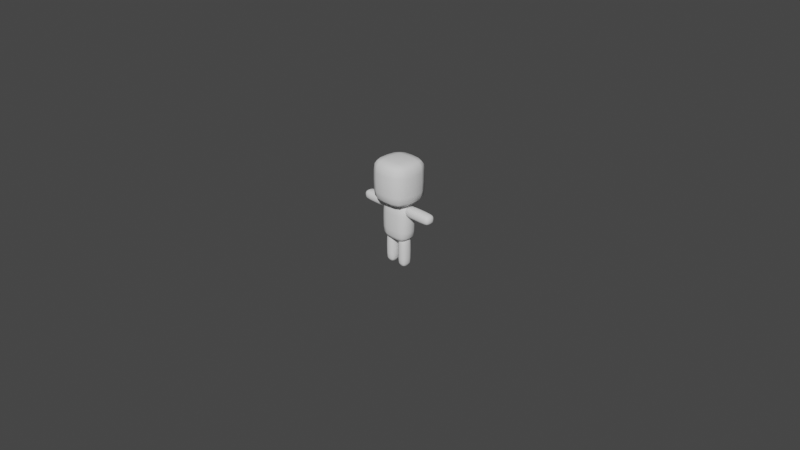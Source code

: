 # Source: character_base.blend  (saved by Blender 3.6.11; exported with 4.5.12 LTS)
import bpy
from mathutils import Matrix  # noqa: F401  (used for matrix-valued properties, if any)

bpy.ops.wm.read_factory_settings(use_empty=True)
scene = bpy.context.scene
scene.name = 'Scene'

# ---- collections
col_collection = bpy.data.collections.new('Collection'); scene.collection.children.link(col_collection)
col_hidden = bpy.data.collections.new('_hidden'); scene.collection.children.link(col_hidden)

# ---- world
world_world = bpy.data.worlds.new('World'); scene.world = world_world
world_world.use_nodes = True; world_world.node_tree.nodes.clear()
_N = world_world.node_tree.nodes; _L = world_world.node_tree.links
n0 = _N.new('ShaderNodeOutputWorld'); n0.name = 'World Output'; n0.location = (300, 300)
n1 = _N.new('ShaderNodeBackground'); n1.name = 'Background'; n1.location = (10, 300)
n1.inputs[0].default_value = (0.05088, 0.05088, 0.05088, 1.0)
_L.new(n1.outputs[0], n0.inputs[0])
n0.is_active_output = True
world_world.color = (0.05088, 0.05088, 0.05088)
world_world.use_sun_shadow = False
world_world.sun_shadow_jitter_overblur = 0.0

# ---- cameras
cam_camera = bpy.data.cameras.new('Camera')
cam_camera.clip_end = 100.0
cam_camera.ortho_scale = 7.314

# ---- meshes
me_cube_001 = bpy.data.meshes.new('Cube.001')
me_cube_001.from_pydata([(0.1552, -0.1552, 0.2325), (0.1552, -0.1552, 0.6412), (0.1552, 0.1552, 0.2325), (0.1552, 0.1552, 0.6412), (0.1783, 0.1783, 0.5399), (0.1783, 0.1783, 0.3338), (0.1783, -0.1783, 0.5399), (0.1783, -0.1783, 0.3338), (6.985e-10, 0.1763, 0.2229), (6.985e-10, 0.1763, 0.6508), (0.0, -0.1763, 0.2229), (0.0, -0.1763, 0.6508), (-9.895e-10, -0.2264, 0.3336), (-9.313e-10, -0.2264, 0.5401), (-4.075e-10, 0.2264, 0.3336), (9.313e-10, 0.2264, 0.5401), (0.1763, -6.985e-10, 0.2229), (0.1763, -6.985e-10, 0.6508), (0.2264, 0.0, 0.3336), (0.2264, 2.328e-10, 0.5401), (1.746e-10, 5.821e-11, 0.6712), (1.164e-10, -4.075e-10, 0.2025), (0.1172, -0.07759, -0.1856), (0.1172, -0.07759, 0.1856), (0.1172, 0.07759, -0.1856), (0.1172, 0.07759, 0.1856), (0.1346, 0.08913, 0.09058), (0.1346, 0.08913, -0.09058), (0.1346, -0.08913, 0.09058), (0.1346, -0.08913, -0.09058), (4.657e-10, 0.08815, -0.1952), (4.657e-10, 0.08815, 0.1952), (0.0, -0.08815, -0.1952), (0.0, -0.08815, 0.1952), (2.328e-10, -0.1132, -0.09077), (3.492e-10, -0.1132, 0.09077), (-5.821e-11, 0.1132, -0.09077), (0.0, 0.1132, 0.09077), (0.1332, -3.492e-10, -0.1952), (0.1332, -3.492e-10, 0.1952), (0.171, 0.0, -0.09077), (0.171, 1.164e-10, 0.09077), (1.746e-10, 2.91e-11, 0.2156), (0.0, -2.037e-10, -0.2156), (0.4416, -0.04531, 0.104), (0.1425, -0.04531, 0.104), (0.4416, 0.03706, 0.104), (0.1425, 0.03706, 0.104), (0.4416, -0.04531, 0.1736), (0.1425, -0.04531, 0.1736), (0.4416, 0.03706, 0.1736), (0.1425, 0.03706, 0.1736), (0.3685, -0.05222, 0.09705), (0.2155, -0.05222, 0.09705), (0.2155, 0.04339, 0.09705), (0.3685, 0.04339, 0.09705), (0.2155, 0.04339, 0.1806), (0.3685, 0.04339, 0.1806), (0.2155, -0.05222, 0.1806), (0.3685, -0.05222, 0.1806), (0.4483, 0.04271, 0.1388), (0.1358, 0.04271, 0.1388), (0.4483, -0.05154, 0.1388), (0.1358, -0.05154, 0.1388), (0.3686, -0.06673, 0.1388), (0.2154, -0.06673, 0.1388), (0.3686, 0.05673, 0.1388), (0.2154, 0.05673, 0.1388), (0.4483, -0.002667, 0.09808), (0.1358, -0.002667, 0.09808), (0.4483, -0.002667, 0.1795), (0.1358, -0.002667, 0.1795), (0.3686, -0.002667, 0.1955), (0.2154, -0.002667, 0.1955), (0.3686, -0.002667, 0.08212), (0.2154, -0.002667, 0.08212), (0.1215, -0.002667, 0.1388), (0.4626, -0.002667, 0.1388), (0.08443, -0.002667, -0.5002), (0.08443, -0.002667, -0.1592), (0.02774, -0.002667, -0.2531), (0.02774, -0.002667, -0.4063), (0.1411, -0.002667, -0.2531), (0.1411, -0.002667, -0.4063), (0.1252, -0.002667, -0.1735), (0.1252, -0.002667, -0.486), (0.04371, -0.002667, -0.1735), (0.04371, -0.002667, -0.486), (0.08443, 0.05673, -0.2531), (0.08443, 0.05673, -0.4063), (0.08443, -0.06673, -0.2531), (0.08443, -0.06673, -0.4063), (0.08443, -0.05154, -0.1735), (0.08443, -0.05154, -0.486), (0.08443, 0.04271, -0.1735), (0.08443, 0.04271, -0.486), (0.1262, -0.05222, -0.4062), (0.1262, -0.05222, -0.2532), (0.1262, 0.04339, -0.4062), (0.1262, 0.04339, -0.2532), (0.04268, 0.04339, -0.4062), (0.04268, 0.04339, -0.2532), (0.04268, -0.05222, -0.2532), (0.04268, -0.05222, -0.4062), (0.1192, 0.03706, -0.1801), (0.1192, 0.03706, -0.4793), (0.1192, -0.04531, -0.1801), (0.1192, -0.04531, -0.4793), (0.04963, 0.03706, -0.1801), (0.04963, 0.03706, -0.4793), (0.04963, -0.04531, -0.1801), (0.04963, -0.04531, -0.4793), (-0.1552, -0.1552, 0.2325), (-0.1552, -0.1552, 0.6412), (-0.1552, 0.1552, 0.2325), (-0.1552, 0.1552, 0.6412), (-0.1783, 0.1783, 0.5399), (-0.1783, 0.1783, 0.3338), (-0.1783, -0.1783, 0.5399), (-0.1783, -0.1783, 0.3338), (-0.1763, 0.0, 0.2229), (-0.1763, 0.0, 0.6508), (-0.2264, 0.0, 0.3336), (-0.2264, 0.0, 0.5401), (-0.1172, -0.07759, -0.1856), (-0.1172, -0.07759, 0.1856), (-0.1172, 0.07759, -0.1856), (-0.1172, 0.07759, 0.1856), (-0.1346, 0.08913, 0.09058), (-0.1346, 0.08913, -0.09058), (-0.1346, -0.08913, 0.09058), (-0.1346, -0.08913, -0.09058), (-0.1332, 0.0, -0.1952), (-0.1332, 0.0, 0.1952), (-0.171, 0.0, -0.09077), (-0.171, 0.0, 0.09077), (-0.4416, -0.04531, 0.104), (-0.1425, -0.04531, 0.104), (-0.4416, 0.03706, 0.104), (-0.1425, 0.03706, 0.104), (-0.4416, -0.04531, 0.1736), (-0.1425, -0.04531, 0.1736), (-0.4416, 0.03706, 0.1736), (-0.1425, 0.03706, 0.1736), (-0.3685, -0.05222, 0.09705), (-0.2155, -0.05222, 0.09705), (-0.2155, 0.04339, 0.09705), (-0.3685, 0.04339, 0.09705), (-0.2155, 0.04339, 0.1806), (-0.3685, 0.04339, 0.1806), (-0.2155, -0.05222, 0.1806), (-0.3685, -0.05222, 0.1806), (-0.4483, 0.04271, 0.1388), (-0.1358, 0.04271, 0.1388), (-0.4483, -0.05154, 0.1388), (-0.1358, -0.05154, 0.1388), (-0.3686, -0.06673, 0.1388), (-0.2154, -0.06673, 0.1388), (-0.3686, 0.05673, 0.1388), (-0.2154, 0.05673, 0.1388), (-0.4483, -0.002667, 0.09808), (-0.1358, -0.002667, 0.09808), (-0.4483, -0.002667, 0.1795), (-0.1358, -0.002667, 0.1795), (-0.3686, -0.002667, 0.1955), (-0.2154, -0.002667, 0.1955), (-0.3686, -0.002667, 0.08212), (-0.2154, -0.002667, 0.08212), (-0.1215, -0.002667, 0.1388), (-0.4626, -0.002667, 0.1388), (-0.08443, -0.002667, -0.5002), (-0.08443, -0.002667, -0.1592), (-0.02774, -0.002667, -0.2531), (-0.02774, -0.002667, -0.4063), (-0.1411, -0.002667, -0.2531), (-0.1411, -0.002667, -0.4063), (-0.1252, -0.002667, -0.1735), (-0.1252, -0.002667, -0.486), (-0.04371, -0.002667, -0.1735), (-0.04371, -0.002667, -0.486), (-0.08443, 0.05673, -0.2531), (-0.08443, 0.05673, -0.4063), (-0.08443, -0.06673, -0.2531), (-0.08443, -0.06673, -0.4063), (-0.08443, -0.05154, -0.1735), (-0.08443, -0.05154, -0.486), (-0.08443, 0.04271, -0.1735), (-0.08443, 0.04271, -0.486), (-0.1262, -0.05222, -0.4062), (-0.1262, -0.05222, -0.2532), (-0.1262, 0.04339, -0.4062), (-0.1262, 0.04339, -0.2532), (-0.04268, 0.04339, -0.4062), (-0.04268, 0.04339, -0.2532), (-0.04268, -0.05222, -0.2532), (-0.04268, -0.05222, -0.4062), (-0.1192, 0.03706, -0.1801), (-0.1192, 0.03706, -0.4793), (-0.1192, -0.04531, -0.1801), (-0.1192, -0.04531, -0.4793), (-0.04963, 0.03706, -0.1801), (-0.04963, 0.03706, -0.4793), (-0.04963, -0.04531, -0.1801), (-0.04963, -0.04531, -0.4793), (0.09577, 0.1715, 0.6487), (0.1717, 0.1717, 0.2641), (0.1715, 0.09577, 0.225), (0.1715, -0.09577, 0.6487), (0.1717, -0.1717, 0.2641), (0.09577, -0.1715, 0.225), (0.1717, 0.1717, 0.6096), (0.1797, 0.1797, 0.4368), (0.1717, -0.1717, 0.6096), (0.1797, -0.1797, 0.4368), (0.217, -0.1005, 0.3337), (0.217, -0.1005, 0.54), (0.1005, 0.217, 0.3337), (0.1005, 0.217, 0.54), (0.09577, 0.1715, 0.225), (0.09577, -0.1715, 0.6487), (0.1005, -0.217, 0.3337), (0.1005, -0.217, 0.54), (4.657e-10, 0.2293, 0.4368), (1.164e-10, 0.2143, 0.2625), (-1.397e-09, -0.2293, 0.4368), (-1.164e-10, -0.2143, 0.2625), (0.0, -0.09963, 0.6677), (0.0, -0.09963, 0.206), (6.985e-10, -0.2143, 0.6112), (-6.985e-10, 0.2143, 0.6112), (0.1715, -0.09577, 0.225), (0.1715, 0.09577, 0.6487), (0.217, 0.1005, 0.3337), (0.217, 0.1005, 0.54), (-1.164e-10, 0.09963, 0.6677), (9.313e-10, 0.09963, 0.206), (0.09963, -5.821e-10, 0.6677), (0.2293, -6.403e-10, 0.4368), (0.2143, -6.985e-10, 0.2625), (0.09963, -2.328e-10, 0.206), (0.2143, 6.985e-10, 0.6112), (0.07234, 0.08573, 0.1932), (0.1297, 0.08585, -0.1548), (0.1295, 0.04788, -0.1932), (0.1295, -0.04788, 0.1932), (0.1297, -0.08585, -0.1548), (0.07234, -0.08573, -0.1932), (0.1297, 0.08585, 0.1548), (0.1358, 0.08986, -1.467e-08), (0.1297, -0.08585, 0.1548), (0.1358, -0.08986, -1.548e-08), (0.1639, -0.05025, -0.09067), (0.1639, -0.05025, 0.09067), (0.07591, 0.1085, -0.09067), (0.07591, 0.1085, 0.09067), (0.07234, 0.08573, -0.1932), (0.07234, -0.08573, 0.1932), (0.07591, -0.1085, -0.09067), (0.07591, -0.1085, 0.09067), (5.821e-10, 0.1146, -1.257e-08), (-1.048e-09, 0.1071, -0.1564), (3.492e-10, -0.1146, -5.122e-09), (1.164e-10, -0.1071, -0.1564), (0.0, -0.04981, 0.2121), (0.0, -0.04981, -0.2121), (4.657e-10, -0.1071, 0.1564), (-4.657e-10, 0.1071, 0.1564), (0.1295, -0.04788, -0.1932), (0.1295, 0.04788, 0.1932), (0.1639, 0.05025, -0.09067), (0.1639, 0.05025, 0.09067), (-4.657e-10, 0.04981, 0.2121), (0.0, 0.04981, -0.2121), (0.07525, -2.91e-10, 0.2121), (0.1732, -3.201e-10, -1.694e-08), (0.1619, -3.492e-10, -0.1564), (0.07525, -1.164e-10, -0.2121), (0.1619, 3.492e-10, 0.1564), (0.4468, -0.02861, 0.09975), (0.1649, -0.05013, 0.09962), (0.1372, 0.02204, 0.09975), (0.4192, 0.0414, 0.09962), (0.4468, 0.04131, 0.1177), (0.1372, 0.04131, 0.1599), (0.4192, 0.0414, 0.178), (0.4468, 0.02204, 0.1779), (0.1372, -0.02861, 0.1779), (0.4192, -0.05013, 0.178), (0.4468, -0.05004, 0.1599), (0.1372, -0.05004, 0.1177), (0.4192, -0.05013, 0.09962), (0.292, -0.05273, 0.09628), (0.1649, 0.0414, 0.09962), (0.292, 0.0439, 0.09628), (0.1649, 0.0414, 0.178), (0.292, 0.0439, 0.1813), (0.1649, -0.05013, 0.178), (0.292, -0.05273, 0.1813), (0.3686, -0.06375, 0.1159), (0.2155, -0.06375, 0.1159), (0.3686, -0.03011, 0.1919), (0.2155, -0.03011, 0.1919), (0.3686, 0.05389, 0.1618), (0.2155, 0.05389, 0.1618), (0.3686, 0.02346, 0.08575), (0.2155, 0.02346, 0.08575), (0.4468, 0.04131, 0.1599), (0.1372, 0.04131, 0.1177), (0.4468, -0.05004, 0.1177), (0.1372, -0.05004, 0.1599), (0.3686, -0.06375, 0.1618), (0.2155, -0.06375, 0.1618), (0.3686, 0.05389, 0.1159), (0.2155, 0.05389, 0.1159), (0.292, 0.05775, 0.1388), (0.4203, 0.05293, 0.1388), (0.292, -0.06775, 0.1388), (0.4203, -0.06279, 0.1388), (0.124, -0.02981, 0.1388), (0.4601, -0.02981, 0.1388), (0.1637, -0.06279, 0.1388), (0.1637, 0.05293, 0.1388), (0.4468, 0.02204, 0.09975), (0.1372, -0.02861, 0.09975), (0.4468, -0.02861, 0.1779), (0.1372, 0.02204, 0.1779), (0.3686, 0.02346, 0.1919), (0.2155, 0.02346, 0.1919), (0.3686, -0.03011, 0.08575), (0.2155, -0.03011, 0.08575), (0.124, 0.02316, 0.1388), (0.4601, 0.02316, 0.1388), (0.4601, -0.002667, 0.1163), (0.124, -0.002667, 0.1613), (0.292, -0.002667, 0.08057), (0.4203, -0.002667, 0.0872), (0.292, -0.002667, 0.197), (0.4203, -0.002667, 0.1904), (0.124, -0.002667, 0.1163), (0.4601, -0.002667, 0.1613), (0.1637, -0.002667, 0.1904), (0.1637, -0.002667, 0.0872), (0.03282, -0.002667, -0.2014), (0.06194, -0.002667, -0.1616), (0.06194, -0.002667, -0.4978), (0.03282, -0.002667, -0.458), (0.0262, -0.002667, -0.3297), (0.08443, -0.06279, -0.2014), (0.04537, -0.02861, -0.1749), (0.04537, 0.02204, -0.4845), (0.1375, 0.02346, -0.4063), (0.03137, -0.03011, -0.2532), (0.03137, -0.03011, -0.4063), (0.136, -0.002667, -0.458), (0.136, -0.002667, -0.2014), (0.08443, -0.06279, -0.458), (0.08443, 0.02316, -0.4978), (0.06148, 0.05389, -0.4063), (0.08443, -0.02981, -0.4978), (0.0633, 0.04131, -0.1749), (0.1235, 0.02204, -0.1749), (0.1074, 0.05389, -0.4063), (0.08443, -0.06775, -0.3297), (0.08443, 0.05775, -0.3297), (0.06148, -0.06375, -0.2532), (0.1375, -0.03011, -0.2532), (0.03137, 0.02346, -0.4063), (0.1056, 0.04131, -0.4845), (0.1056, -0.05004, -0.1749), (0.1074, -0.06375, -0.2532), (0.08443, 0.05293, -0.2014), (0.08443, 0.02316, -0.1616), (0.1069, -0.002667, -0.4978), (0.1235, -0.02861, -0.4845), (0.06148, -0.06375, -0.4063), (0.1375, -0.03011, -0.4063), (0.0633, -0.05004, -0.4845), (0.1074, -0.06375, -0.4063), (0.1056, -0.05004, -0.4845), (0.127, -0.05273, -0.3297), (0.0633, -0.05004, -0.1749), (0.04191, 0.0439, -0.3297), (0.04191, -0.05273, -0.3297), (0.04524, 0.0414, -0.2026), (0.04524, -0.05013, -0.4569), (0.127, 0.0439, -0.3297), (0.1069, -0.002667, -0.1616), (0.1427, -0.002667, -0.3297), (0.1375, 0.02346, -0.2532), (0.08443, -0.02981, -0.1616), (0.1074, 0.05389, -0.2532), (0.03137, 0.02346, -0.2532), (0.08443, 0.05293, -0.458), (0.06148, 0.05389, -0.2532), (0.1236, 0.0414, -0.2026), (0.1236, -0.05013, -0.2026), (0.1236, -0.05013, -0.4569), (0.04524, 0.0414, -0.4569), (0.04537, -0.02861, -0.4845), (0.1235, -0.02861, -0.1749), (0.04524, -0.05013, -0.2026), (0.1056, 0.04131, -0.1749), (0.1235, 0.02204, -0.4845), (0.0633, 0.04131, -0.4845), (0.04537, 0.02204, -0.1749), (0.1236, 0.0414, -0.4569), (-0.09577, 0.1715, 0.6487), (-0.1717, 0.1717, 0.2641), (-0.1715, 0.09577, 0.225), (-0.1715, -0.09577, 0.6487), (-0.1717, -0.1717, 0.2641), (-0.09577, -0.1715, 0.225), (-0.1717, 0.1717, 0.6096), (-0.1797, 0.1797, 0.4368), (-0.1717, -0.1717, 0.6096), (-0.1797, -0.1797, 0.4368), (-0.217, -0.1005, 0.3337), (-0.217, -0.1005, 0.54), (-0.1005, 0.217, 0.3337), (-0.1005, 0.217, 0.54), (-0.09577, 0.1715, 0.225), (-0.09577, -0.1715, 0.6487), (-0.1005, -0.217, 0.3337), (-0.1005, -0.217, 0.54), (-0.1715, -0.09577, 0.225), (-0.1715, 0.09577, 0.6487), (-0.217, 0.1005, 0.3337), (-0.217, 0.1005, 0.54), (-0.09963, -9.313e-10, 0.6677), (-0.2293, 0.0, 0.4368), (-0.2143, 0.0, 0.2625), (-0.09963, 0.0, 0.206), (-0.2143, 0.0, 0.6112), (-0.07234, 0.08573, 0.1932), (-0.1297, 0.08585, -0.1548), (-0.1295, 0.04788, -0.1932), (-0.1295, -0.04788, 0.1932), (-0.1297, -0.08585, -0.1548), (-0.07234, -0.08573, -0.1932), (-0.1297, 0.08585, 0.1548), (-0.1358, 0.08986, -1.7e-08), (-0.1297, -0.08585, 0.1548), (-0.1358, -0.08986, -1.199e-08), (-0.1639, -0.05025, -0.09067), (-0.1639, -0.05025, 0.09067), (-0.07591, 0.1085, -0.09067), (-0.07591, 0.1085, 0.09067), (-0.07234, 0.08573, -0.1932), (-0.07234, -0.08573, 0.1932), (-0.07591, -0.1085, -0.09067), (-0.07591, -0.1085, 0.09067), (-0.1295, -0.04788, -0.1932), (-0.1295, 0.04788, 0.1932), (-0.1639, 0.05025, -0.09067), (-0.1639, 0.05025, 0.09067), (-0.07525, -4.657e-10, 0.2121), (-0.1732, 0.0, -1.205e-08), (-0.1619, 0.0, -0.1564), (-0.07525, 0.0, -0.2121), (-0.1619, 0.0, 0.1564), (-0.4468, -0.02861, 0.09975), (-0.1649, -0.05013, 0.09962), (-0.1372, 0.02204, 0.09975), (-0.4192, 0.0414, 0.09962), (-0.4468, 0.04131, 0.1177), (-0.1372, 0.04131, 0.1599), (-0.4192, 0.0414, 0.178), (-0.4468, 0.02204, 0.1779), (-0.1372, -0.02861, 0.1779), (-0.4192, -0.05013, 0.178), (-0.4468, -0.05004, 0.1599), (-0.1372, -0.05004, 0.1177), (-0.4192, -0.05013, 0.09962), (-0.292, -0.05273, 0.09628), (-0.1649, 0.0414, 0.09962), (-0.292, 0.0439, 0.09628), (-0.1649, 0.0414, 0.178), (-0.292, 0.0439, 0.1813), (-0.1649, -0.05013, 0.178), (-0.292, -0.05273, 0.1813), (-0.3686, -0.06375, 0.1159), (-0.2155, -0.06375, 0.1159), (-0.3686, -0.03011, 0.1919), (-0.2155, -0.03011, 0.1919), (-0.3686, 0.05389, 0.1618), (-0.2155, 0.05389, 0.1618), (-0.3686, 0.02346, 0.08575), (-0.2155, 0.02346, 0.08575), (-0.4468, 0.04131, 0.1599), (-0.1372, 0.04131, 0.1177), (-0.4468, -0.05004, 0.1177), (-0.1372, -0.05004, 0.1599), (-0.3686, -0.06375, 0.1618), (-0.2155, -0.06375, 0.1618), (-0.3686, 0.05389, 0.1159), (-0.2155, 0.05389, 0.1159), (-0.292, 0.05775, 0.1388), (-0.4203, 0.05293, 0.1388), (-0.292, -0.06775, 0.1388), (-0.4203, -0.06279, 0.1388), (-0.124, -0.02981, 0.1388), (-0.4601, -0.02981, 0.1388), (-0.1637, -0.06279, 0.1388), (-0.1637, 0.05293, 0.1388), (-0.4468, 0.02204, 0.09975), (-0.1372, -0.02861, 0.09975), (-0.4468, -0.02861, 0.1779), (-0.1372, 0.02204, 0.1779), (-0.3686, 0.02346, 0.1919), (-0.2155, 0.02346, 0.1919), (-0.3686, -0.03011, 0.08575), (-0.2155, -0.03011, 0.08575), (-0.124, 0.02316, 0.1388), (-0.4601, 0.02316, 0.1388), (-0.4601, -0.002667, 0.1163), (-0.124, -0.002667, 0.1613), (-0.292, -0.002667, 0.08057), (-0.4203, -0.002667, 0.0872), (-0.292, -0.002667, 0.197), (-0.4203, -0.002667, 0.1904), (-0.124, -0.002667, 0.1163), (-0.4601, -0.002667, 0.1613), (-0.1637, -0.002667, 0.1904), (-0.1637, -0.002667, 0.0872), (-0.03282, -0.002667, -0.2014), (-0.06194, -0.002667, -0.1616), (-0.06194, -0.002667, -0.4978), (-0.03282, -0.002667, -0.458), (-0.0262, -0.002667, -0.3297), (-0.08443, -0.06279, -0.2014), (-0.04537, -0.02861, -0.1749), (-0.04537, 0.02204, -0.4845), (-0.1375, 0.02346, -0.4063), (-0.03137, -0.03011, -0.2532), (-0.03137, -0.03011, -0.4063), (-0.136, -0.002667, -0.458), (-0.136, -0.002667, -0.2014), (-0.08443, -0.06279, -0.458), (-0.08443, 0.02316, -0.4978), (-0.06148, 0.05389, -0.4063), (-0.08443, -0.02981, -0.4978), (-0.0633, 0.04131, -0.1749), (-0.1235, 0.02204, -0.1749), (-0.1074, 0.05389, -0.4063), (-0.08443, -0.06775, -0.3297), (-0.08443, 0.05775, -0.3297), (-0.06148, -0.06375, -0.2532), (-0.1375, -0.03011, -0.2532), (-0.03137, 0.02346, -0.4063), (-0.1056, 0.04131, -0.4845), (-0.1056, -0.05004, -0.1749), (-0.1074, -0.06375, -0.2532), (-0.08443, 0.05293, -0.2014), (-0.08443, 0.02316, -0.1616), (-0.1069, -0.002667, -0.4978), (-0.1235, -0.02861, -0.4845), (-0.06148, -0.06375, -0.4063), (-0.1375, -0.03011, -0.4063), (-0.0633, -0.05004, -0.4845), (-0.1074, -0.06375, -0.4063), (-0.1056, -0.05004, -0.4845), (-0.127, -0.05273, -0.3297), (-0.0633, -0.05004, -0.1749), (-0.04191, 0.0439, -0.3297), (-0.04191, -0.05273, -0.3297), (-0.04524, 0.0414, -0.2026), (-0.04524, -0.05013, -0.4569), (-0.127, 0.0439, -0.3297), (-0.1069, -0.002667, -0.1616), (-0.1427, -0.002667, -0.3297), (-0.1375, 0.02346, -0.2532), (-0.08443, -0.02981, -0.1616), (-0.1074, 0.05389, -0.2532), (-0.03137, 0.02346, -0.2532), (-0.08443, 0.05293, -0.458), (-0.06148, 0.05389, -0.2532), (-0.1236, 0.0414, -0.2026), (-0.1236, -0.05013, -0.2026), (-0.1236, -0.05013, -0.4569), (-0.04524, 0.0414, -0.4569), (-0.04537, -0.02861, -0.4845), (-0.1235, -0.02861, -0.1749), (-0.04524, -0.05013, -0.2026), (-0.1056, 0.04131, -0.1749), (-0.1235, 0.02204, -0.4845), (-0.0633, 0.04131, -0.4845), (-0.04537, 0.02204, -0.1749), (-0.1236, 0.0414, -0.4569), (0.09834, 0.2065, 0.6107), (0.2065, -0.09834, 0.6107), (0.09823, -0.09823, 0.2092), (0.2065, -0.09834, 0.263), (0.2194, -0.1011, 0.4368), (0.09834, 0.2065, 0.263), (0.1011, 0.2194, 0.4368), (0.1011, -0.2194, 0.4368), (0.09834, -0.2065, 0.263), (0.09823, -0.09823, 0.6645), (0.09834, -0.2065, 0.6107), (0.09823, 0.09823, 0.6645), (0.2194, 0.1011, 0.4368), (0.2065, 0.09834, 0.263), (0.09823, 0.09823, 0.2092), (0.2065, 0.09834, 0.6107), (0.07428, 0.1032, 0.1559), (0.156, -0.04917, 0.1559), (0.0742, -0.04911, -0.2089), (0.156, -0.04917, -0.1559), (0.1658, -0.05057, -1.346e-08), (0.07428, 0.1032, -0.1559), (0.0764, 0.1097, -1.374e-08), (0.0764, -0.1097, -7.451e-09), (0.07428, -0.1032, -0.1559), (0.0742, -0.04911, 0.2089), (0.07428, -0.1032, 0.1559), (0.0742, 0.04911, 0.2089), (0.1658, 0.05057, -1.248e-08), (0.156, 0.04917, -0.1559), (0.0742, 0.04911, -0.2089), (0.156, 0.04917, 0.1559), (0.1641, 0.02277, 0.09005), (0.1641, 0.05063, 0.1608), (0.1641, -0.02939, 0.1876), (0.1641, -0.06034, 0.1168), (0.4579, -0.02935, 0.1607), (0.1262, -0.02935, 0.1169), (0.4199, -0.06034, 0.1168), (0.292, -0.0646, 0.1155), (0.4199, -0.02939, 0.1876), (0.292, -0.03034, 0.1931), (0.4199, 0.05063, 0.1608), (0.292, 0.05474, 0.1621), (0.4199, 0.02277, 0.09005), (0.292, 0.02369, 0.08447), (0.292, 0.05474, 0.1155), (0.4199, 0.05063, 0.1168), (0.292, -0.0646, 0.1621), (0.4199, -0.06034, 0.1608), (0.1262, -0.02935, 0.1607), (0.4579, -0.02935, 0.1169), (0.1641, -0.06034, 0.1608), (0.1641, 0.05063, 0.1168), (0.4579, 0.02273, 0.1169), (0.1262, 0.02273, 0.1607), (0.292, -0.03034, 0.08447), (0.4199, -0.02939, 0.09005), (0.292, 0.02369, 0.1931), (0.4199, 0.02277, 0.1876), (0.1262, 0.02273, 0.1169), (0.4579, 0.02273, 0.1607), (0.1641, 0.02277, 0.1876), (0.1641, -0.02939, 0.09005), (0.06245, 0.05063, -0.2018), (0.1388, -0.03034, -0.3297), (0.06245, 0.05063, -0.4576), (0.1332, 0.02277, -0.4576), (0.1064, -0.06034, -0.4576), (0.1388, 0.02369, -0.3297), (0.1064, 0.02273, -0.4956), (0.06245, -0.06034, -0.4576), (0.1064, -0.02935, -0.1639), (0.03567, 0.02277, -0.2018), (0.03567, 0.02277, -0.4576), (0.1332, -0.02939, -0.2018), (0.03009, -0.03034, -0.3297), (0.1064, -0.02935, -0.4956), (0.06251, -0.02935, -0.1639), (0.03567, -0.02939, -0.4576), (0.1064, 0.05063, -0.2018), (0.06251, -0.02935, -0.4956), (0.1077, -0.0646, -0.3297), (0.1332, 0.02277, -0.2018), (0.06114, 0.05474, -0.3297), (0.1064, -0.06034, -0.2018), (0.1064, 0.02273, -0.1639), (0.1064, 0.05063, -0.4576), (0.06114, -0.0646, -0.3297), (0.03567, -0.02939, -0.2018), (0.06245, -0.06034, -0.2018), (0.03009, 0.02369, -0.3297), (0.06251, 0.02273, -0.4956), (0.1077, 0.05474, -0.3297), (0.1332, -0.02939, -0.4576), (0.06251, 0.02273, -0.1639), (-0.09834, 0.2065, 0.6107), (-0.2065, -0.09834, 0.6107), (-0.09823, -0.09823, 0.2092), (-0.2065, -0.09834, 0.263), (-0.2194, -0.1011, 0.4368), (-0.09834, 0.2065, 0.263), (-0.1011, 0.2194, 0.4368), (-0.1011, -0.2194, 0.4368), (-0.09834, -0.2065, 0.263), (-0.09823, -0.09823, 0.6645), (-0.09834, -0.2065, 0.6107), (-0.09823, 0.09823, 0.6645), (-0.2194, 0.1011, 0.4368), (-0.2065, 0.09834, 0.263), (-0.09823, 0.09823, 0.2092), (-0.2065, 0.09834, 0.6107), (-0.07428, 0.1032, 0.1559), (-0.156, -0.04917, 0.1559), (-0.0742, -0.04911, -0.2089), (-0.156, -0.04917, -0.1559), (-0.1658, -0.05057, -1.707e-08), (-0.07428, 0.1032, -0.1559), (-0.0764, 0.1097, -1.77e-08), (-0.0764, -0.1097, -8.382e-09), (-0.07428, -0.1032, -0.1559), (-0.0742, -0.04911, 0.2089), (-0.07428, -0.1032, 0.1559), (-0.0742, 0.04911, 0.2089), (-0.1658, 0.05057, -1.725e-08), (-0.156, 0.04917, -0.1559), (-0.0742, 0.04911, -0.2089), (-0.156, 0.04917, 0.1559), (-0.1641, 0.02277, 0.09005), (-0.1641, 0.05063, 0.1608), (-0.1641, -0.02939, 0.1876), (-0.1641, -0.06034, 0.1168), (-0.4579, -0.02935, 0.1607), (-0.1262, -0.02935, 0.1169), (-0.4199, -0.06034, 0.1168), (-0.292, -0.0646, 0.1155), (-0.4199, -0.02939, 0.1876), (-0.292, -0.03034, 0.1931), (-0.4199, 0.05063, 0.1608), (-0.292, 0.05474, 0.1621), (-0.4199, 0.02277, 0.09005), (-0.292, 0.02369, 0.08447), (-0.292, 0.05474, 0.1155), (-0.4199, 0.05063, 0.1168), (-0.292, -0.0646, 0.1621), (-0.4199, -0.06034, 0.1608), (-0.1262, -0.02935, 0.1607), (-0.4579, -0.02935, 0.1169), (-0.1641, -0.06034, 0.1608), (-0.1641, 0.05063, 0.1168), (-0.4579, 0.02273, 0.1169), (-0.1262, 0.02273, 0.1607), (-0.292, -0.03034, 0.08447), (-0.4199, -0.02939, 0.09005), (-0.292, 0.02369, 0.1931), (-0.4199, 0.02277, 0.1876), (-0.1262, 0.02273, 0.1169), (-0.4579, 0.02273, 0.1607), (-0.1641, 0.02277, 0.1876), (-0.1641, -0.02939, 0.09005), (-0.06245, 0.05063, -0.2018), (-0.1388, -0.03034, -0.3297), (-0.06245, 0.05063, -0.4576), (-0.1332, 0.02277, -0.4576), (-0.1064, -0.06034, -0.4576), (-0.1388, 0.02369, -0.3297), (-0.1064, 0.02273, -0.4956), (-0.06245, -0.06034, -0.4576), (-0.1064, -0.02935, -0.1639), (-0.03567, 0.02277, -0.2018), (-0.03567, 0.02277, -0.4576), (-0.1332, -0.02939, -0.2018), (-0.03009, -0.03034, -0.3297), (-0.1064, -0.02935, -0.4956), (-0.06251, -0.02935, -0.1639), (-0.03567, -0.02939, -0.4576), (-0.1064, 0.05063, -0.2018), (-0.06251, -0.02935, -0.4956), (-0.1077, -0.0646, -0.3297), (-0.1332, 0.02277, -0.2018), (-0.06114, 0.05474, -0.3297), (-0.1064, -0.06034, -0.2018), (-0.1064, 0.02273, -0.1639), (-0.1064, 0.05063, -0.4576), (-0.06114, -0.0646, -0.3297), (-0.03567, -0.02939, -0.2018), (-0.06245, -0.06034, -0.2018), (-0.03009, 0.02369, -0.3297), (-0.06251, 0.02273, -0.4956), (-0.1077, 0.05474, -0.3297), (-0.1332, -0.02939, -0.4576), (-0.06251, 0.02273, -0.1639)], [], [(15, 229, 588, 217), (229, 9, 204, 588), (588, 204, 3, 210), (217, 588, 210, 4), (19, 240, 589, 215), (240, 17, 207, 589), (589, 207, 1, 212), (215, 589, 212, 6), (21, 239, 590, 227), (239, 16, 230, 590), (590, 230, 0, 209), (227, 590, 209, 10), (16, 238, 591, 230), (238, 18, 214, 591), (591, 214, 7, 208), (230, 591, 208, 0), (18, 237, 592, 214), (237, 19, 215, 592), (592, 215, 6, 213), (214, 592, 213, 7), (8, 223, 593, 218), (223, 14, 216, 593), (593, 216, 5, 205), (218, 593, 205, 2), (14, 222, 594, 216), (222, 15, 217, 594), (594, 217, 4, 211), (216, 594, 211, 5), (7, 213, 595, 220), (213, 6, 221, 595), (595, 221, 13, 224), (220, 595, 224, 12), (0, 208, 596, 209), (208, 7, 220, 596), (596, 220, 12, 225), (209, 596, 225, 10), (17, 236, 597, 207), (236, 20, 226, 597), (597, 226, 11, 219), (207, 597, 219, 1), (6, 212, 598, 221), (212, 1, 219, 598), (598, 219, 11, 228), (221, 598, 228, 13), (3, 204, 599, 231), (204, 9, 234, 599), (599, 234, 20, 236), (231, 599, 236, 17), (5, 211, 600, 232), (211, 4, 233, 600), (600, 233, 19, 237), (232, 600, 237, 18), (2, 205, 601, 206), (205, 5, 232, 601), (601, 232, 18, 238), (206, 601, 238, 16), (8, 218, 602, 235), (218, 2, 206, 602), (602, 206, 16, 239), (235, 602, 239, 21), (4, 210, 603, 233), (210, 3, 231, 603), (603, 231, 17, 240), (233, 603, 240, 19), (37, 266, 604, 254), (266, 31, 241, 604), (604, 241, 25, 247), (254, 604, 247, 26), (41, 277, 605, 252), (277, 39, 244, 605), (605, 244, 23, 249), (252, 605, 249, 28), (43, 276, 606, 264), (276, 38, 267, 606), (606, 267, 22, 246), (264, 606, 246, 32), (38, 275, 607, 267), (275, 40, 251, 607), (607, 251, 29, 245), (267, 607, 245, 22), (40, 274, 608, 251), (274, 41, 252, 608), (608, 252, 28, 250), (251, 608, 250, 29), (30, 260, 609, 255), (260, 36, 253, 609), (609, 253, 27, 242), (255, 609, 242, 24), (36, 259, 610, 253), (259, 37, 254, 610), (610, 254, 26, 248), (253, 610, 248, 27), (29, 250, 611, 257), (250, 28, 258, 611), (611, 258, 35, 261), (257, 611, 261, 34), (22, 245, 612, 246), (245, 29, 257, 612), (612, 257, 34, 262), (246, 612, 262, 32), (39, 273, 613, 244), (273, 42, 263, 613), (613, 263, 33, 256), (244, 613, 256, 23), (28, 249, 614, 258), (249, 23, 256, 614), (614, 256, 33, 265), (258, 614, 265, 35), (25, 241, 615, 268), (241, 31, 271, 615), (615, 271, 42, 273), (268, 615, 273, 39), (27, 248, 616, 269), (248, 26, 270, 616), (616, 270, 41, 274), (269, 616, 274, 40), (24, 242, 617, 243), (242, 27, 269, 617), (617, 269, 40, 275), (243, 617, 275, 38), (30, 255, 618, 272), (255, 24, 243, 618), (618, 243, 38, 276), (272, 618, 276, 43), (26, 247, 619, 270), (247, 25, 268, 619), (619, 268, 39, 277), (270, 619, 277, 41), (75, 341, 620, 305), (341, 69, 280, 620), (620, 280, 47, 292), (305, 620, 292, 54), (67, 321, 621, 303), (321, 61, 283, 621), (621, 283, 51, 294), (303, 621, 294, 56), (73, 340, 622, 301), (340, 71, 286, 622), (622, 286, 49, 296), (301, 622, 296, 58), (65, 320, 623, 299), (320, 63, 289, 623), (623, 289, 45, 279), (299, 623, 279, 53), (77, 339, 624, 319), (339, 70, 324, 624), (624, 324, 48, 288), (319, 624, 288, 62), (76, 338, 625, 318), (338, 69, 323, 625), (625, 323, 45, 289), (318, 625, 289, 63), (62, 317, 626, 308), (317, 64, 298, 626), (626, 298, 52, 290), (308, 626, 290, 44), (64, 316, 627, 298), (316, 65, 299, 627), (627, 299, 53, 291), (298, 627, 291, 52), (70, 337, 628, 324), (337, 72, 300, 628), (628, 300, 59, 287), (324, 628, 287, 48), (72, 336, 629, 300), (336, 73, 301, 629), (629, 301, 58, 297), (300, 629, 297, 59), (60, 315, 630, 306), (315, 66, 302, 630), (630, 302, 57, 284), (306, 630, 284, 50), (66, 314, 631, 302), (314, 67, 303, 631), (631, 303, 56, 295), (302, 631, 295, 57), (68, 335, 632, 322), (335, 74, 304, 632), (632, 304, 55, 281), (322, 632, 281, 46), (74, 334, 633, 304), (334, 75, 305, 633), (633, 305, 54, 293), (304, 633, 293, 55), (55, 293, 634, 312), (293, 54, 313, 634), (634, 313, 67, 314), (312, 634, 314, 66), (46, 281, 635, 282), (281, 55, 312, 635), (635, 312, 66, 315), (282, 635, 315, 60), (59, 297, 636, 310), (297, 58, 311, 636), (636, 311, 65, 316), (310, 636, 316, 64), (48, 287, 637, 288), (287, 59, 310, 637), (637, 310, 64, 317), (288, 637, 317, 62), (71, 333, 638, 286), (333, 76, 318, 638), (638, 318, 63, 309), (286, 638, 309, 49), (68, 332, 639, 278), (332, 77, 319, 639), (639, 319, 62, 308), (278, 639, 308, 44), (58, 296, 640, 311), (296, 49, 309, 640), (640, 309, 63, 320), (311, 640, 320, 65), (54, 292, 641, 313), (292, 47, 307, 641), (641, 307, 61, 321), (313, 641, 321, 67), (46, 282, 642, 322), (282, 60, 331, 642), (642, 331, 77, 332), (322, 642, 332, 68), (51, 283, 643, 325), (283, 61, 330, 643), (643, 330, 76, 333), (325, 643, 333, 71), (52, 291, 644, 328), (291, 53, 329, 644), (644, 329, 75, 334), (328, 644, 334, 74), (44, 290, 645, 278), (290, 52, 328, 645), (645, 328, 74, 335), (278, 645, 335, 68), (57, 295, 646, 326), (295, 56, 327, 646), (646, 327, 73, 336), (326, 646, 336, 72), (50, 284, 647, 285), (284, 57, 326, 647), (647, 326, 72, 337), (285, 647, 337, 70), (61, 307, 648, 330), (307, 47, 280, 648), (648, 280, 69, 338), (330, 648, 338, 76), (60, 306, 649, 331), (306, 50, 285, 649), (649, 285, 70, 339), (331, 649, 339, 77), (56, 294, 650, 327), (294, 51, 325, 650), (650, 325, 71, 340), (327, 650, 340, 73), (53, 279, 651, 329), (279, 45, 323, 651), (651, 323, 69, 341), (329, 651, 341, 75), (101, 383, 652, 393), (383, 108, 359, 652), (652, 359, 94, 370), (393, 652, 370, 88), (83, 387, 653, 375), (387, 82, 365, 653), (653, 365, 97, 379), (375, 653, 379, 96), (109, 397, 654, 403), (397, 100, 357, 654), (654, 357, 89, 392), (403, 654, 392, 95), (105, 405, 655, 402), (405, 98, 350, 655), (655, 350, 83, 353), (402, 655, 353, 85), (107, 396, 656, 378), (396, 96, 377, 656), (656, 377, 91, 355), (378, 656, 355, 93), (98, 385, 657, 350), (385, 99, 388, 657), (657, 388, 82, 387), (350, 657, 387, 83), (95, 367, 658, 356), (367, 105, 402, 658), (658, 402, 85, 372), (356, 658, 372, 78), (93, 355, 659, 376), (355, 91, 374, 659), (659, 374, 103, 384), (376, 659, 384, 111), (84, 386, 660, 399), (386, 79, 389, 660), (660, 389, 92, 368), (399, 660, 368, 106), (80, 342, 661, 391), (342, 86, 404, 661), (661, 404, 108, 383), (391, 661, 383, 101), (87, 345, 662, 349), (345, 81, 366, 662), (662, 366, 100, 397), (349, 662, 397, 109), (82, 354, 663, 365), (354, 84, 399, 663), (663, 399, 106, 395), (365, 663, 395, 97), (103, 382, 664, 352), (382, 102, 351, 664), (664, 351, 80, 346), (352, 664, 346, 81), (78, 372, 665, 358), (372, 85, 373, 665), (665, 373, 107, 378), (358, 665, 378, 93), (79, 343, 666, 389), (343, 86, 348, 666), (666, 348, 110, 380), (389, 666, 380, 92), (111, 384, 667, 398), (384, 103, 352, 667), (667, 352, 81, 345), (398, 667, 345, 87), (88, 370, 668, 390), (370, 94, 401, 668), (668, 401, 104, 394), (390, 668, 394, 99), (87, 344, 669, 398), (344, 78, 358, 669), (669, 358, 93, 376), (398, 669, 376, 111), (96, 379, 670, 377), (379, 97, 369, 670), (670, 369, 90, 362), (377, 670, 362, 91), (99, 394, 671, 388), (394, 104, 360, 671), (671, 360, 84, 354), (388, 671, 354, 82), (100, 381, 672, 357), (381, 101, 393, 672), (672, 393, 88, 363), (357, 672, 363, 89), (97, 395, 673, 369), (395, 106, 368, 673), (673, 368, 92, 347), (369, 673, 347, 90), (104, 401, 674, 360), (401, 94, 371, 674), (674, 371, 79, 386), (360, 674, 386, 84), (95, 392, 675, 367), (392, 89, 361, 675), (675, 361, 98, 405), (367, 675, 405, 105), (91, 362, 676, 374), (362, 90, 364, 676), (676, 364, 102, 382), (374, 676, 382, 103), (102, 400, 677, 351), (400, 110, 348, 677), (677, 348, 86, 342), (351, 677, 342, 80), (90, 347, 678, 364), (347, 92, 380, 678), (678, 380, 110, 400), (364, 678, 400, 102), (81, 346, 679, 366), (346, 80, 391, 679), (679, 391, 101, 381), (366, 679, 381, 100), (109, 403, 680, 349), (403, 95, 356, 680), (680, 356, 78, 344), (349, 680, 344, 87), (89, 363, 681, 361), (363, 88, 390, 681), (681, 390, 99, 385), (361, 681, 385, 98), (85, 353, 682, 373), (353, 83, 375, 682), (682, 375, 96, 396), (373, 682, 396, 107), (94, 359, 683, 371), (359, 108, 404, 683), (683, 404, 86, 343), (371, 683, 343, 79), (15, 419, 684, 229), (419, 116, 412, 684), (684, 412, 115, 406), (229, 684, 406, 9), (123, 417, 685, 432), (417, 118, 414, 685), (685, 414, 113, 409), (432, 685, 409, 121), (21, 227, 686, 431), (227, 10, 411, 686), (686, 411, 112, 424), (431, 686, 424, 120), (120, 424, 687, 430), (424, 112, 410, 687), (687, 410, 119, 416), (430, 687, 416, 122), (122, 416, 688, 429), (416, 119, 415, 688), (688, 415, 118, 417), (429, 688, 417, 123), (8, 420, 689, 223), (420, 114, 407, 689), (689, 407, 117, 418), (223, 689, 418, 14), (14, 418, 690, 222), (418, 117, 413, 690), (690, 413, 116, 419), (222, 690, 419, 15), (119, 422, 691, 415), (422, 12, 224, 691), (691, 224, 13, 423), (415, 691, 423, 118), (112, 411, 692, 410), (411, 10, 225, 692), (692, 225, 12, 422), (410, 692, 422, 119), (121, 409, 693, 428), (409, 113, 421, 693), (693, 421, 11, 226), (428, 693, 226, 20), (118, 423, 694, 414), (423, 13, 228, 694), (694, 228, 11, 421), (414, 694, 421, 113), (115, 425, 695, 406), (425, 121, 428, 695), (695, 428, 20, 234), (406, 695, 234, 9), (117, 426, 696, 413), (426, 122, 429, 696), (696, 429, 123, 427), (413, 696, 427, 116), (114, 408, 697, 407), (408, 120, 430, 697), (697, 430, 122, 426), (407, 697, 426, 117), (8, 235, 698, 420), (235, 21, 431, 698), (698, 431, 120, 408), (420, 698, 408, 114), (116, 427, 699, 412), (427, 123, 432, 699), (699, 432, 121, 425), (412, 699, 425, 115), (37, 446, 700, 266), (446, 128, 439, 700), (700, 439, 127, 433), (266, 700, 433, 31), (135, 444, 701, 459), (444, 130, 441, 701), (701, 441, 125, 436), (459, 701, 436, 133), (43, 264, 702, 458), (264, 32, 438, 702), (702, 438, 124, 451), (458, 702, 451, 132), (132, 451, 703, 457), (451, 124, 437, 703), (703, 437, 131, 443), (457, 703, 443, 134), (134, 443, 704, 456), (443, 131, 442, 704), (704, 442, 130, 444), (456, 704, 444, 135), (30, 447, 705, 260), (447, 126, 434, 705), (705, 434, 129, 445), (260, 705, 445, 36), (36, 445, 706, 259), (445, 129, 440, 706), (706, 440, 128, 446), (259, 706, 446, 37), (131, 449, 707, 442), (449, 34, 261, 707), (707, 261, 35, 450), (442, 707, 450, 130), (124, 438, 708, 437), (438, 32, 262, 708), (708, 262, 34, 449), (437, 708, 449, 131), (133, 436, 709, 455), (436, 125, 448, 709), (709, 448, 33, 263), (455, 709, 263, 42), (130, 450, 710, 441), (450, 35, 265, 710), (710, 265, 33, 448), (441, 710, 448, 125), (127, 452, 711, 433), (452, 133, 455, 711), (711, 455, 42, 271), (433, 711, 271, 31), (129, 453, 712, 440), (453, 134, 456, 712), (712, 456, 135, 454), (440, 712, 454, 128), (126, 435, 713, 434), (435, 132, 457, 713), (713, 457, 134, 453), (434, 713, 453, 129), (30, 272, 714, 447), (272, 43, 458, 714), (714, 458, 132, 435), (447, 714, 435, 126), (128, 454, 715, 439), (454, 135, 459, 715), (715, 459, 133, 452), (439, 715, 452, 127), (167, 487, 716, 523), (487, 146, 474, 716), (716, 474, 139, 462), (523, 716, 462, 161), (159, 485, 717, 503), (485, 148, 476, 717), (717, 476, 143, 465), (503, 717, 465, 153), (165, 483, 718, 522), (483, 150, 478, 718), (718, 478, 141, 468), (522, 718, 468, 163), (157, 481, 719, 502), (481, 145, 461, 719), (719, 461, 137, 471), (502, 719, 471, 155), (169, 501, 720, 521), (501, 154, 470, 720), (720, 470, 140, 506), (521, 720, 506, 162), (168, 500, 721, 520), (500, 155, 471, 721), (721, 471, 137, 505), (520, 721, 505, 161), (154, 490, 722, 499), (490, 136, 472, 722), (722, 472, 144, 480), (499, 722, 480, 156), (156, 480, 723, 498), (480, 144, 473, 723), (723, 473, 145, 481), (498, 723, 481, 157), (162, 506, 724, 519), (506, 140, 469, 724), (724, 469, 151, 482), (519, 724, 482, 164), (164, 482, 725, 518), (482, 151, 479, 725), (725, 479, 150, 483), (518, 725, 483, 165), (152, 488, 726, 497), (488, 142, 466, 726), (726, 466, 149, 484), (497, 726, 484, 158), (158, 484, 727, 496), (484, 149, 477, 727), (727, 477, 148, 485), (496, 727, 485, 159), (160, 504, 728, 517), (504, 138, 463, 728), (728, 463, 147, 486), (517, 728, 486, 166), (166, 486, 729, 516), (486, 147, 475, 729), (729, 475, 146, 487), (516, 729, 487, 167), (147, 494, 730, 475), (494, 158, 496, 730), (730, 496, 159, 495), (475, 730, 495, 146), (138, 464, 731, 463), (464, 152, 497, 731), (731, 497, 158, 494), (463, 731, 494, 147), (151, 492, 732, 479), (492, 156, 498, 732), (732, 498, 157, 493), (479, 732, 493, 150), (140, 470, 733, 469), (470, 154, 499, 733), (733, 499, 156, 492), (469, 733, 492, 151), (163, 468, 734, 515), (468, 141, 491, 734), (734, 491, 155, 500), (515, 734, 500, 168), (160, 460, 735, 514), (460, 136, 490, 735), (735, 490, 154, 501), (514, 735, 501, 169), (150, 493, 736, 478), (493, 157, 502, 736), (736, 502, 155, 491), (478, 736, 491, 141), (146, 495, 737, 474), (495, 159, 503, 737), (737, 503, 153, 489), (474, 737, 489, 139), (138, 504, 738, 464), (504, 160, 514, 738), (738, 514, 169, 513), (464, 738, 513, 152), (143, 507, 739, 465), (507, 163, 515, 739), (739, 515, 168, 512), (465, 739, 512, 153), (144, 510, 740, 473), (510, 166, 516, 740), (740, 516, 167, 511), (473, 740, 511, 145), (136, 460, 741, 472), (460, 160, 517, 741), (741, 517, 166, 510), (472, 741, 510, 144), (149, 508, 742, 477), (508, 164, 518, 742), (742, 518, 165, 509), (477, 742, 509, 148), (142, 467, 743, 466), (467, 162, 519, 743), (743, 519, 164, 508), (466, 743, 508, 149), (153, 512, 744, 489), (512, 168, 520, 744), (744, 520, 161, 462), (489, 744, 462, 139), (152, 513, 745, 488), (513, 169, 521, 745), (745, 521, 162, 467), (488, 745, 467, 142), (148, 509, 746, 476), (509, 165, 522, 746), (746, 522, 163, 507), (476, 746, 507, 143), (145, 511, 747, 461), (511, 167, 523, 747), (747, 523, 161, 505), (461, 747, 505, 137), (193, 575, 748, 565), (575, 180, 552, 748), (748, 552, 186, 541), (565, 748, 541, 200), (175, 557, 749, 569), (557, 188, 561, 749), (749, 561, 189, 547), (569, 749, 547, 174), (201, 585, 750, 579), (585, 187, 574, 750), (750, 574, 181, 539), (579, 750, 539, 192), (197, 584, 751, 587), (584, 177, 535, 751), (751, 535, 175, 532), (587, 751, 532, 190), (199, 560, 752, 578), (560, 185, 537, 752), (752, 537, 183, 559), (578, 752, 559, 188), (190, 532, 753, 567), (532, 175, 569, 753), (753, 569, 174, 570), (567, 753, 570, 191), (187, 538, 754, 549), (538, 170, 554, 754), (754, 554, 177, 584), (549, 754, 584, 197), (185, 558, 755, 537), (558, 203, 566, 755), (755, 566, 195, 556), (537, 755, 556, 183), (176, 581, 756, 568), (581, 198, 550, 756), (756, 550, 184, 571), (568, 756, 571, 171), (172, 573, 757, 524), (573, 193, 565, 757), (757, 565, 200, 586), (524, 757, 586, 178), (179, 531, 758, 527), (531, 201, 579, 758), (758, 579, 192, 548), (527, 758, 548, 173), (174, 547, 759, 536), (547, 189, 577, 759), (759, 577, 198, 581), (536, 759, 581, 176), (195, 534, 760, 564), (534, 173, 528, 760), (760, 528, 172, 533), (564, 760, 533, 194), (170, 540, 761, 554), (540, 185, 560, 761), (761, 560, 199, 555), (554, 761, 555, 177), (171, 571, 762, 525), (571, 184, 562, 762), (762, 562, 202, 530), (525, 762, 530, 178), (203, 580, 763, 566), (580, 179, 527, 763), (763, 527, 173, 534), (566, 763, 534, 195), (180, 572, 764, 552), (572, 191, 576, 764), (764, 576, 196, 583), (552, 764, 583, 186), (179, 580, 765, 526), (580, 203, 558, 765), (765, 558, 185, 540), (526, 765, 540, 170), (188, 559, 766, 561), (559, 183, 544, 766), (766, 544, 182, 551), (561, 766, 551, 189), (191, 570, 767, 576), (570, 174, 536, 767), (767, 536, 176, 542), (576, 767, 542, 196), (192, 539, 768, 563), (539, 181, 545, 768), (768, 545, 180, 575), (563, 768, 575, 193), (189, 551, 769, 577), (551, 182, 529, 769), (769, 529, 184, 550), (577, 769, 550, 198), (196, 542, 770, 583), (542, 176, 568, 770), (770, 568, 171, 553), (583, 770, 553, 186), (187, 549, 771, 574), (549, 197, 587, 771), (771, 587, 190, 543), (574, 771, 543, 181), (183, 556, 772, 544), (556, 195, 564, 772), (772, 564, 194, 546), (544, 772, 546, 182), (194, 533, 773, 582), (533, 172, 524, 773), (773, 524, 178, 530), (582, 773, 530, 202), (182, 546, 774, 529), (546, 194, 582, 774), (774, 582, 202, 562), (529, 774, 562, 184), (173, 548, 775, 528), (548, 192, 563, 775), (775, 563, 193, 573), (528, 775, 573, 172), (201, 531, 776, 585), (531, 179, 526, 776), (776, 526, 170, 538), (585, 776, 538, 187), (181, 543, 777, 545), (543, 190, 567, 777), (777, 567, 191, 572), (545, 777, 572, 180), (177, 555, 778, 535), (555, 199, 578, 778), (778, 578, 188, 557), (535, 778, 557, 175), (186, 553, 779, 541), (553, 171, 525, 779), (779, 525, 178, 586), (541, 779, 586, 200)])
me_cube_001.polygons.foreach_set('use_smooth', [True] * 768)
_uv = me_cube_001.uv_layers.new(name='UVMap')
_uv.uv.foreach_set('vector', [0.5417, 0.375, 0.5833, 0.375, 0.5833, 0.4375, 0.5417, 0.4375, 0.5833, 0.375, 0.625, 0.375, 0.625, 0.4375, 0.5833, 0.4375, 0.5833, 0.4375, 0.625, 0.4375, 0.625, 0.5, 0.5835, 0.5, 0.5417, 0.4375, 0.5833, 0.4375, 0.5835, 0.5, 0.5417, 0.5, 0.5417, 0.625, 0.5842, 0.625, 0.5841, 0.6875, 0.5417, 0.6875, 0.5842, 0.625, 0.6319, 0.625, 0.6314, 0.6875, 0.5841, 0.6875, 0.5841, 0.6875, 0.6314, 0.6875, 0.625, 0.75, 0.5835, 0.75, 0.5417, 0.6875, 0.5841, 0.6875, 0.5835, 0.75, 0.5417, 0.75, 0.25, 0.625, 0.3116, 0.625, 0.3118, 0.6875, 0.25, 0.6875, 0.3116, 0.625, 0.3681, 0.625, 0.3686, 0.6875, 0.3118, 0.6875, 0.3118, 0.6875, 0.3686, 0.6875, 0.375, 0.75, 0.3125, 0.75, 0.25, 0.6875, 0.3118, 0.6875, 0.3125, 0.75, 0.25, 0.75, 0.3681, 0.625, 0.4158, 0.625, 0.4159, 0.6875, 0.3686, 0.6875, 0.4158, 0.625, 0.4583, 0.625, 0.4583, 0.6875, 0.4159, 0.6875, 0.4159, 0.6875, 0.4583, 0.6875, 0.4583, 0.75, 0.4165, 0.75, 0.3686, 0.6875, 0.4159, 0.6875, 0.4165, 0.75, 0.375, 0.75, 0.4583, 0.625, 0.5, 0.625, 0.5, 0.6875, 0.4583, 0.6875, 0.5, 0.625, 0.5417, 0.625, 0.5417, 0.6875, 0.5, 0.6875, 0.5, 0.6875, 0.5417, 0.6875, 0.5417, 0.75, 0.5, 0.75, 0.4583, 0.6875, 0.5, 0.6875, 0.5, 0.75, 0.4583, 0.75, 0.375, 0.375, 0.4167, 0.375, 0.4167, 0.4375, 0.375, 0.4375, 0.4167, 0.375, 0.4583, 0.375, 0.4583, 0.4375, 0.4167, 0.4375, 0.4167, 0.4375, 0.4583, 0.4375, 0.4583, 0.5, 0.4165, 0.5, 0.375, 0.4375, 0.4167, 0.4375, 0.4165, 0.5, 0.375, 0.5, 0.4583, 0.375, 0.5, 0.375, 0.5, 0.4375, 0.4583, 0.4375, 0.5, 0.375, 0.5417, 0.375, 0.5417, 0.4375, 0.5, 0.4375, 0.5, 0.4375, 0.5417, 0.4375, 0.5417, 0.5, 0.5, 0.5, 0.4583, 0.4375, 0.5, 0.4375, 0.5, 0.5, 0.4583, 0.5, 0.4583, 0.75, 0.5, 0.75, 0.5, 0.8125, 0.4583, 0.8125, 0.5, 0.75, 0.5417, 0.75, 0.5417, 0.8125, 0.5, 0.8125, 0.5, 0.8125, 0.5417, 0.8125, 0.5417, 0.875, 0.5, 0.875, 0.4583, 0.8125, 0.5, 0.8125, 0.5, 0.875, 0.4583, 0.875, 0.375, 0.75, 0.4165, 0.75, 0.4167, 0.8125, 0.375, 0.8125, 0.4165, 0.75, 0.4583, 0.75, 0.4583, 0.8125, 0.4167, 0.8125, 0.4167, 0.8125, 0.4583, 0.8125, 0.4583, 0.875, 0.4167, 0.875, 0.375, 0.8125, 0.4167, 0.8125, 0.4167, 0.875, 0.375, 0.875, 0.6319, 0.625, 0.6884, 0.625, 0.6882, 0.6875, 0.6314, 0.6875, 0.6884, 0.625, 0.75, 0.625, 0.75, 0.6875, 0.6882, 0.6875, 0.6882, 0.6875, 0.75, 0.6875, 0.75, 0.75, 0.6875, 0.75, 0.6314, 0.6875, 0.6882, 0.6875, 0.6875, 0.75, 0.625, 0.75, 0.5417, 0.75, 0.5835, 0.75, 0.5833, 0.8125, 0.5417, 0.8125, 0.5835, 0.75, 0.625, 0.75, 0.625, 0.8125, 0.5833, 0.8125, 0.5833, 0.8125, 0.625, 0.8125, 0.625, 0.875, 0.5833, 0.875, 0.5417, 0.8125, 0.5833, 0.8125, 0.5833, 0.875, 0.5417, 0.875, 0.625, 0.5, 0.6875, 0.5, 0.6882, 0.5625, 0.6314, 0.5625, 0.6875, 0.5, 0.75, 0.5, 0.75, 0.5625, 0.6882, 0.5625, 0.6882, 0.5625, 0.75, 0.5625, 0.75, 0.625, 0.6884, 0.625, 0.6314, 0.5625, 0.6882, 0.5625, 0.6884, 0.625, 0.6319, 0.625, 0.4583, 0.5, 0.5, 0.5, 0.5, 0.5625, 0.4583, 0.5625, 0.5, 0.5, 0.5417, 0.5, 0.5417, 0.5625, 0.5, 0.5625, 0.5, 0.5625, 0.5417, 0.5625, 0.5417, 0.625, 0.5, 0.625, 0.4583, 0.5625, 0.5, 0.5625, 0.5, 0.625, 0.4583, 0.625, 0.375, 0.5, 0.4165, 0.5, 0.4159, 0.5625, 0.3686, 0.5625, 0.4165, 0.5, 0.4583, 0.5, 0.4583, 0.5625, 0.4159, 0.5625, 0.4159, 0.5625, 0.4583, 0.5625, 0.4583, 0.625, 0.4158, 0.625, 0.3686, 0.5625, 0.4159, 0.5625, 0.4158, 0.625, 0.3681, 0.625, 0.25, 0.5, 0.3125, 0.5, 0.3118, 0.5625, 0.25, 0.5625, 0.3125, 0.5, 0.375, 0.5, 0.3686, 0.5625, 0.3118, 0.5625, 0.3118, 0.5625, 0.3686, 0.5625, 0.3681, 0.625, 0.3116, 0.625, 0.25, 0.5625, 0.3118, 0.5625, 0.3116, 0.625, 0.25, 0.625, 0.5417, 0.5, 0.5835, 0.5, 0.5841, 0.5625, 0.5417, 0.5625, 0.5835, 0.5, 0.625, 0.5, 0.6314, 0.5625, 0.5841, 0.5625, 0.5841, 0.5625, 0.6314, 0.5625, 0.6319, 0.625, 0.5842, 0.625, 0.5417, 0.5625, 0.5841, 0.5625, 0.5842, 0.625, 0.5417, 0.625, 0.5417, 0.375, 0.5833, 0.375, 0.5833, 0.4375, 0.5417, 0.4375, 0.5833, 0.375, 0.625, 0.375, 0.625, 0.4375, 0.5833, 0.4375, 0.5833, 0.4375, 0.625, 0.4375, 0.625, 0.5, 0.5835, 0.5, 0.5417, 0.4375, 0.5833, 0.4375, 0.5835, 0.5, 0.5417, 0.5, 0.5417, 0.625, 0.5842, 0.625, 0.5841, 0.6875, 0.5417, 0.6875, 0.5842, 0.625, 0.6319, 0.625, 0.6314, 0.6875, 0.5841, 0.6875, 0.5841, 0.6875, 0.6314, 0.6875, 0.625, 0.75, 0.5835, 0.75, 0.5417, 0.6875, 0.5841, 0.6875, 0.5835, 0.75, 0.5417, 0.75, 0.25, 0.625, 0.3116, 0.625, 0.3118, 0.6875, 0.25, 0.6875, 0.3116, 0.625, 0.3681, 0.625, 0.3686, 0.6875, 0.3118, 0.6875, 0.3118, 0.6875, 0.3686, 0.6875, 0.375, 0.75, 0.3125, 0.75, 0.25, 0.6875, 0.3118, 0.6875, 0.3125, 0.75, 0.25, 0.75, 0.3681, 0.625, 0.4158, 0.625, 0.4159, 0.6875, 0.3686, 0.6875, 0.4158, 0.625, 0.4583, 0.625, 0.4583, 0.6875, 0.4159, 0.6875, 0.4159, 0.6875, 0.4583, 0.6875, 0.4583, 0.75, 0.4165, 0.75, 0.3686, 0.6875, 0.4159, 0.6875, 0.4165, 0.75, 0.375, 0.75, 0.4583, 0.625, 0.5, 0.625, 0.5, 0.6875, 0.4583, 0.6875, 0.5, 0.625, 0.5417, 0.625, 0.5417, 0.6875, 0.5, 0.6875, 0.5, 0.6875, 0.5417, 0.6875, 0.5417, 0.75, 0.5, 0.75, 0.4583, 0.6875, 0.5, 0.6875, 0.5, 0.75, 0.4583, 0.75, 0.375, 0.375, 0.4167, 0.375, 0.4167, 0.4375, 0.375, 0.4375, 0.4167, 0.375, 0.4583, 0.375, 0.4583, 0.4375, 0.4167, 0.4375, 0.4167, 0.4375, 0.4583, 0.4375, 0.4583, 0.5, 0.4165, 0.5, 0.375, 0.4375, 0.4167, 0.4375, 0.4165, 0.5, 0.375, 0.5, 0.4583, 0.375, 0.5, 0.375, 0.5, 0.4375, 0.4583, 0.4375, 0.5, 0.375, 0.5417, 0.375, 0.5417, 0.4375, 0.5, 0.4375, 0.5, 0.4375, 0.5417, 0.4375, 0.5417, 0.5, 0.5, 0.5, 0.4583, 0.4375, 0.5, 0.4375, 0.5, 0.5, 0.4583, 0.5, 0.4583, 0.75, 0.5, 0.75, 0.5, 0.8125, 0.4583, 0.8125, 0.5, 0.75, 0.5417, 0.75, 0.5417, 0.8125, 0.5, 0.8125, 0.5, 0.8125, 0.5417, 0.8125, 0.5417, 0.875, 0.5, 0.875, 0.4583, 0.8125, 0.5, 0.8125, 0.5, 0.875, 0.4583, 0.875, 0.375, 0.75, 0.4165, 0.75, 0.4167, 0.8125, 0.375, 0.8125, 0.4165, 0.75, 0.4583, 0.75, 0.4583, 0.8125, 0.4167, 0.8125, 0.4167, 0.8125, 0.4583, 0.8125, 0.4583, 0.875, 0.4167, 0.875, 0.375, 0.8125, 0.4167, 0.8125, 0.4167, 0.875, 0.375, 0.875, 0.6319, 0.625, 0.6884, 0.625, 0.6882, 0.6875, 0.6314, 0.6875, 0.6884, 0.625, 0.75, 0.625, 0.75, 0.6875, 0.6882, 0.6875, 0.6882, 0.6875, 0.75, 0.6875, 0.75, 0.75, 0.6875, 0.75, 0.6314, 0.6875, 0.6882, 0.6875, 0.6875, 0.75, 0.625, 0.75, 0.5417, 0.75, 0.5835, 0.75, 0.5833, 0.8125, 0.5417, 0.8125, 0.5835, 0.75, 0.625, 0.75, 0.625, 0.8125, 0.5833, 0.8125, 0.5833, 0.8125, 0.625, 0.8125, 0.625, 0.875, 0.5833, 0.875, 0.5417, 0.8125, 0.5833, 0.8125, 0.5833, 0.875, 0.5417, 0.875, 0.625, 0.5, 0.6875, 0.5, 0.6882, 0.5625, 0.6314, 0.5625, 0.6875, 0.5, 0.75, 0.5, 0.75, 0.5625, 0.6882, 0.5625, 0.6882, 0.5625, 0.75, 0.5625, 0.75, 0.625, 0.6884, 0.625, 0.6314, 0.5625, 0.6882, 0.5625, 0.6884, 0.625, 0.6319, 0.625, 0.4583, 0.5, 0.5, 0.5, 0.5, 0.5625, 0.4583, 0.5625, 0.5, 0.5, 0.5417, 0.5, 0.5417, 0.5625, 0.5, 0.5625, 0.5, 0.5625, 0.5417, 0.5625, 0.5417, 0.625, 0.5, 0.625, 0.4583, 0.5625, 0.5, 0.5625, 0.5, 0.625, 0.4583, 0.625, 0.375, 0.5, 0.4165, 0.5, 0.4159, 0.5625, 0.3686, 0.5625, 0.4165, 0.5, 0.4583, 0.5, 0.4583, 0.5625, 0.4159, 0.5625, 0.4159, 0.5625, 0.4583, 0.5625, 0.4583, 0.625, 0.4158, 0.625, 0.3686, 0.5625, 0.4159, 0.5625, 0.4158, 0.625, 0.3681, 0.625, 0.25, 0.5, 0.3125, 0.5, 0.3118, 0.5625, 0.25, 0.5625, 0.3125, 0.5, 0.375, 0.5, 0.3686, 0.5625, 0.3118, 0.5625, 0.3118, 0.5625, 0.3686, 0.5625, 0.3681, 0.625, 0.3116, 0.625, 0.25, 0.5625, 0.3118, 0.5625, 0.3116, 0.625, 0.25, 0.625, 0.5417, 0.5, 0.5835, 0.5, 0.5841, 0.5625, 0.5417, 0.5625, 0.5835, 0.5, 0.625, 0.5, 0.6314, 0.5625, 0.5841, 0.5625, 0.5841, 0.5625, 0.6314, 0.5625, 0.6319, 0.625, 0.5842, 0.625, 0.5417, 0.5625, 0.5841, 0.5625, 0.5842, 0.625, 0.5417, 0.625, 0.5417, 0.125, 0.5833, 0.125, 0.5833, 0.1875, 0.5417, 0.1875, 0.5833, 0.125, 0.625, 0.125, 0.625, 0.1875, 0.5833, 0.1875, 0.5833, 0.1875, 0.625, 0.1875, 0.625, 0.25, 0.5833, 0.25, 0.5417, 0.1875, 0.5833, 0.1875, 0.5833, 0.25, 0.5417, 0.25, 0.5417, 0.375, 0.5833, 0.375, 0.5833, 0.4375, 0.5417, 0.4375, 0.5833, 0.375, 0.625, 0.375, 0.625, 0.4375, 0.5833, 0.4375, 0.5833, 0.4375, 0.625, 0.4375, 0.625, 0.5, 0.5835, 0.5, 0.5417, 0.4375, 0.5833, 0.4375, 0.5835, 0.5, 0.5417, 0.5, 0.5417, 0.625, 0.5842, 0.625, 0.5841, 0.6875, 0.5417, 0.6875, 0.5842, 0.625, 0.6319, 0.625, 0.6314, 0.6875, 0.5841, 0.6875, 0.5841, 0.6875, 0.6314, 0.6875, 0.625, 0.75, 0.5835, 0.75, 0.5417, 0.6875, 0.5841, 0.6875, 0.5835, 0.75, 0.5417, 0.75, 0.5417, 0.875, 0.5833, 0.875, 0.5833, 0.9375, 0.5417, 0.9375, 0.5833, 0.875, 0.625, 0.875, 0.625, 0.9375, 0.5833, 0.9375, 0.5833, 0.9375, 0.625, 0.9375, 0.625, 1.0, 0.5833, 1.0, 0.5417, 0.9375, 0.5833, 0.9375, 0.5833, 1.0, 0.5417, 1.0, 0.25, 0.625, 0.3116, 0.625, 0.3118, 0.6875, 0.25, 0.6875, 0.3116, 0.625, 0.3681, 0.625, 0.3686, 0.6875, 0.3118, 0.6875, 0.3118, 0.6875, 0.3686, 0.6875, 0.375, 0.75, 0.3125, 0.75, 0.25, 0.6875, 0.3118, 0.6875, 0.3125, 0.75, 0.25, 0.75, 0.75, 0.625, 0.8125, 0.625, 0.8125, 0.6875, 0.75, 0.6875, 0.8125, 0.625, 0.875, 0.625, 0.875, 0.6875, 0.8125, 0.6875, 0.8125, 0.6875, 0.875, 0.6875, 0.875, 0.75, 0.8125, 0.75, 0.75, 0.6875, 0.8125, 0.6875, 0.8125, 0.75, 0.75, 0.75, 0.375, 0.875, 0.4167, 0.875, 0.4167, 0.9375, 0.375, 0.9375, 0.4167, 0.875, 0.4583, 0.875, 0.4583, 0.9375, 0.4167, 0.9375, 0.4167, 0.9375, 0.4583, 0.9375, 0.4583, 1.0, 0.4167, 1.0, 0.375, 0.9375, 0.4167, 0.9375, 0.4167, 1.0, 0.375, 1.0, 0.4583, 0.875, 0.5, 0.875, 0.5, 0.9375, 0.4583, 0.9375, 0.5, 0.875, 0.5417, 0.875, 0.5417, 0.9375, 0.5, 0.9375, 0.5, 0.9375, 0.5417, 0.9375, 0.5417, 1.0, 0.5, 1.0, 0.4583, 0.9375, 0.5, 0.9375, 0.5, 1.0, 0.4583, 1.0, 0.3681, 0.625, 0.4158, 0.625, 0.4159, 0.6875, 0.3686, 0.6875, 0.4158, 0.625, 0.4583, 0.625, 0.4583, 0.6875, 0.4159, 0.6875, 0.4159, 0.6875, 0.4583, 0.6875, 0.4583, 0.75, 0.4165, 0.75, 0.3686, 0.6875, 0.4159, 0.6875, 0.4165, 0.75, 0.375, 0.75, 0.4583, 0.625, 0.5, 0.625, 0.5, 0.6875, 0.4583, 0.6875, 0.5, 0.625, 0.5417, 0.625, 0.5417, 0.6875, 0.5, 0.6875, 0.5, 0.6875, 0.5417, 0.6875, 0.5417, 0.75, 0.5, 0.75, 0.4583, 0.6875, 0.5, 0.6875, 0.5, 0.75, 0.4583, 0.75, 0.375, 0.375, 0.4167, 0.375, 0.4167, 0.4375, 0.375, 0.4375, 0.4167, 0.375, 0.4583, 0.375, 0.4583, 0.4375, 0.4167, 0.4375, 0.4167, 0.4375, 0.4583, 0.4375, 0.4583, 0.5, 0.4165, 0.5, 0.375, 0.4375, 0.4167, 0.4375, 0.4165, 0.5, 0.375, 0.5, 0.4583, 0.375, 0.5, 0.375, 0.5, 0.4375, 0.4583, 0.4375, 0.5, 0.375, 0.5417, 0.375, 0.5417, 0.4375, 0.5, 0.4375, 0.5, 0.4375, 0.5417, 0.4375, 0.5417, 0.5, 0.5, 0.5, 0.4583, 0.4375, 0.5, 0.4375, 0.5, 0.5, 0.4583, 0.5, 0.375, 0.125, 0.4167, 0.125, 0.4167, 0.1875, 0.375, 0.1875, 0.4167, 0.125, 0.4583, 0.125, 0.4583, 0.1875, 0.4167, 0.1875, 0.4167, 0.1875, 0.4583, 0.1875, 0.4583, 0.25, 0.4167, 0.25, 0.375, 0.1875, 0.4167, 0.1875, 0.4167, 0.25, 0.375, 0.25, 0.4583, 0.125, 0.5, 0.125, 0.5, 0.1875, 0.4583, 0.1875, 0.5, 0.125, 0.5417, 0.125, 0.5417, 0.1875, 0.5, 0.1875, 0.5, 0.1875, 0.5417, 0.1875, 0.5417, 0.25, 0.5, 0.25, 0.4583, 0.1875, 0.5, 0.1875, 0.5, 0.25, 0.4583, 0.25, 0.4583, 0.25, 0.5, 0.25, 0.5, 0.3125, 0.4583, 0.3125, 0.5, 0.25, 0.5417, 0.25, 0.5417, 0.3125, 0.5, 0.3125, 0.5, 0.3125, 0.5417, 0.3125, 0.5417, 0.375, 0.5, 0.375, 0.4583, 0.3125, 0.5, 0.3125, 0.5, 0.375, 0.4583, 0.375, 0.375, 0.25, 0.4167, 0.25, 0.4167, 0.3125, 0.375, 0.3125, 0.4167, 0.25, 0.4583, 0.25, 0.4583, 0.3125, 0.4167, 0.3125, 0.4167, 0.3125, 0.4583, 0.3125, 0.4583, 0.375, 0.4167, 0.375, 0.375, 0.3125, 0.4167, 0.3125, 0.4167, 0.375, 0.375, 0.375, 0.4583, 0.75, 0.5, 0.75, 0.5, 0.8125, 0.4583, 0.8125, 0.5, 0.75, 0.5417, 0.75, 0.5417, 0.8125, 0.5, 0.8125, 0.5, 0.8125, 0.5417, 0.8125, 0.5417, 0.875, 0.5, 0.875, 0.4583, 0.8125, 0.5, 0.8125, 0.5, 0.875, 0.4583, 0.875, 0.375, 0.75, 0.4165, 0.75, 0.4167, 0.8125, 0.375, 0.8125, 0.4165, 0.75, 0.4583, 0.75, 0.4583, 0.8125, 0.4167, 0.8125, 0.4167, 0.8125, 0.4583, 0.8125, 0.4583, 0.875, 0.4167, 0.875, 0.375, 0.8125, 0.4167, 0.8125, 0.4167, 0.875, 0.375, 0.875, 0.6319, 0.625, 0.6884, 0.625, 0.6882, 0.6875, 0.6314, 0.6875, 0.6884, 0.625, 0.75, 0.625, 0.75, 0.6875, 0.6882, 0.6875, 0.6882, 0.6875, 0.75, 0.6875, 0.75, 0.75, 0.6875, 0.75, 0.6314, 0.6875, 0.6882, 0.6875, 0.6875, 0.75, 0.625, 0.75, 0.125, 0.625, 0.1875, 0.625, 0.1875, 0.6875, 0.125, 0.6875, 0.1875, 0.625, 0.25, 0.625, 0.25, 0.6875, 0.1875, 0.6875, 0.1875, 0.6875, 0.25, 0.6875, 0.25, 0.75, 0.1875, 0.75, 0.125, 0.6875, 0.1875, 0.6875, 0.1875, 0.75, 0.125, 0.75, 0.5417, 0.75, 0.5835, 0.75, 0.5833, 0.8125, 0.5417, 0.8125, 0.5835, 0.75, 0.625, 0.75, 0.625, 0.8125, 0.5833, 0.8125, 0.5833, 0.8125, 0.625, 0.8125, 0.625, 0.875, 0.5833, 0.875, 0.5417, 0.8125, 0.5833, 0.8125, 0.5833, 0.875, 0.5417, 0.875, 0.5417, 0.25, 0.5833, 0.25, 0.5833, 0.3125, 0.5417, 0.3125, 0.5833, 0.25, 0.625, 0.25, 0.625, 0.3125, 0.5833, 0.3125, 0.5833, 0.3125, 0.625, 0.3125, 0.625, 0.375, 0.5833, 0.375, 0.5417, 0.3125, 0.5833, 0.3125, 0.5833, 0.375, 0.5417, 0.375, 0.125, 0.5, 0.1875, 0.5, 0.1875, 0.5625, 0.125, 0.5625, 0.1875, 0.5, 0.25, 0.5, 0.25, 0.5625, 0.1875, 0.5625, 0.1875, 0.5625, 0.25, 0.5625, 0.25, 0.625, 0.1875, 0.625, 0.125, 0.5625, 0.1875, 0.5625, 0.1875, 0.625, 0.125, 0.625, 0.625, 0.5, 0.6875, 0.5, 0.6882, 0.5625, 0.6314, 0.5625, 0.6875, 0.5, 0.75, 0.5, 0.75, 0.5625, 0.6882, 0.5625, 0.6882, 0.5625, 0.75, 0.5625, 0.75, 0.625, 0.6884, 0.625, 0.6314, 0.5625, 0.6882, 0.5625, 0.6884, 0.625, 0.6319, 0.625, 0.4583, 0.0, 0.5, 0.0, 0.5, 0.0625, 0.4583, 0.0625, 0.5, 0.0, 0.5417, 0.0, 0.5417, 0.0625, 0.5, 0.0625, 0.5, 0.0625, 0.5417, 0.0625, 0.5417, 0.125, 0.5, 0.125, 0.4583, 0.0625, 0.5, 0.0625, 0.5, 0.125, 0.4583, 0.125, 0.375, 0.0, 0.4167, 0.0, 0.4167, 0.0625, 0.375, 0.0625, 0.4167, 0.0, 0.4583, 0.0, 0.4583, 0.0625, 0.4167, 0.0625, 0.4167, 0.0625, 0.4583, 0.0625, 0.4583, 0.125, 0.4167, 0.125, 0.375, 0.0625, 0.4167, 0.0625, 0.4167, 0.125, 0.375, 0.125, 0.4583, 0.5, 0.5, 0.5, 0.5, 0.5625, 0.4583, 0.5625, 0.5, 0.5, 0.5417, 0.5, 0.5417, 0.5625, 0.5, 0.5625, 0.5, 0.5625, 0.5417, 0.5625, 0.5417, 0.625, 0.5, 0.625, 0.4583, 0.5625, 0.5, 0.5625, 0.5, 0.625, 0.4583, 0.625, 0.375, 0.5, 0.4165, 0.5, 0.4159, 0.5625, 0.3686, 0.5625, 0.4165, 0.5, 0.4583, 0.5, 0.4583, 0.5625, 0.4159, 0.5625, 0.4159, 0.5625, 0.4583, 0.5625, 0.4583, 0.625, 0.4158, 0.625, 0.3686, 0.5625, 0.4159, 0.5625, 0.4158, 0.625, 0.3681, 0.625, 0.75, 0.5, 0.8125, 0.5, 0.8125, 0.5625, 0.75, 0.5625, 0.8125, 0.5, 0.875, 0.5, 0.875, 0.5625, 0.8125, 0.5625, 0.8125, 0.5625, 0.875, 0.5625, 0.875, 0.625, 0.8125, 0.625, 0.75, 0.5625, 0.8125, 0.5625, 0.8125, 0.625, 0.75, 0.625, 0.25, 0.5, 0.3125, 0.5, 0.3118, 0.5625, 0.25, 0.5625, 0.3125, 0.5, 0.375, 0.5, 0.3686, 0.5625, 0.3118, 0.5625, 0.3118, 0.5625, 0.3686, 0.5625, 0.3681, 0.625, 0.3116, 0.625, 0.25, 0.5625, 0.3118, 0.5625, 0.3116, 0.625, 0.25, 0.625, 0.5417, 0.5, 0.5835, 0.5, 0.5841, 0.5625, 0.5417, 0.5625, 0.5835, 0.5, 0.625, 0.5, 0.6314, 0.5625, 0.5841, 0.5625, 0.5841, 0.5625, 0.6314, 0.5625, 0.6319, 0.625, 0.5842, 0.625, 0.5417, 0.5625, 0.5841, 0.5625, 0.5842, 0.625, 0.5417, 0.625, 0.5417, 0.0, 0.5833, 0.0, 0.5833, 0.0625, 0.5417, 0.0625, 0.5833, 0.0, 0.625, 0.0, 0.625, 0.0625, 0.5833, 0.0625, 0.5833, 0.0625, 0.625, 0.0625, 0.625, 0.125, 0.5833, 0.125, 0.5417, 0.0625, 0.5833, 0.0625, 0.5833, 0.125, 0.5417, 0.125, 0.5417, 0.25, 0.5833, 0.25, 0.5833, 0.3125, 0.5417, 0.3125, 0.5833, 0.25, 0.625, 0.25, 0.625, 0.3125, 0.5833, 0.3125, 0.5833, 0.3125, 0.625, 0.3125, 0.625, 0.375, 0.5833, 0.375, 0.5417, 0.3125, 0.5833, 0.3125, 0.5833, 0.375, 0.5417, 0.375, 0.4583, 0.625, 0.5, 0.625, 0.5, 0.6875, 0.4583, 0.6875, 0.5, 0.625, 0.5417, 0.625, 0.5417, 0.6875, 0.5, 0.6875, 0.5, 0.6875, 0.5417, 0.6875, 0.5417, 0.75, 0.5, 0.75, 0.4583, 0.6875, 0.5, 0.6875, 0.5, 0.75, 0.4583, 0.75, 0.375, 0.25, 0.4167, 0.25, 0.4167, 0.3125, 0.375, 0.3125, 0.4167, 0.25, 0.4583, 0.25, 0.4583, 0.3125, 0.4167, 0.3125, 0.4167, 0.3125, 0.4583, 0.3125, 0.4583, 0.375, 0.4167, 0.375, 0.375, 0.3125, 0.4167, 0.3125, 0.4167, 0.375, 0.375, 0.375, 0.375, 0.5, 0.4165, 0.5, 0.4159, 0.5625, 0.3686, 0.5625, 0.4165, 0.5, 0.4583, 0.5, 0.4583, 0.5625, 0.4159, 0.5625, 0.4159, 0.5625, 0.4583, 0.5625, 0.4583, 0.625, 0.4158, 0.625, 0.3686, 0.5625, 0.4159, 0.5625, 0.4158, 0.625, 0.3681, 0.625, 0.375, 0.75, 0.4165, 0.75, 0.4167, 0.8125, 0.375, 0.8125, 0.4165, 0.75, 0.4583, 0.75, 0.4583, 0.8125, 0.4167, 0.8125, 0.4167, 0.8125, 0.4583, 0.8125, 0.4583, 0.875, 0.4167, 0.875, 0.375, 0.8125, 0.4167, 0.8125, 0.4167, 0.875, 0.375, 0.875, 0.4583, 0.5, 0.5, 0.5, 0.5, 0.5625, 0.4583, 0.5625, 0.5, 0.5, 0.5417, 0.5, 0.5417, 0.5625, 0.5, 0.5625, 0.5, 0.5625, 0.5417, 0.5625, 0.5417, 0.625, 0.5, 0.625, 0.4583, 0.5625, 0.5, 0.5625, 0.5, 0.625, 0.4583, 0.625, 0.25, 0.5, 0.3125, 0.5, 0.3118, 0.5625, 0.25, 0.5625, 0.3125, 0.5, 0.375, 0.5, 0.3686, 0.5625, 0.3118, 0.5625, 0.3118, 0.5625, 0.3686, 0.5625, 0.3681, 0.625, 0.3116, 0.625, 0.25, 0.5625, 0.3118, 0.5625, 0.3116, 0.625, 0.25, 0.625, 0.375, 0.875, 0.4167, 0.875, 0.4167, 0.9375, 0.375, 0.9375, 0.4167, 0.875, 0.4583, 0.875, 0.4583, 0.9375, 0.4167, 0.9375, 0.4167, 0.9375, 0.4583, 0.9375, 0.4583, 1.0, 0.4167, 1.0, 0.375, 0.9375, 0.4167, 0.9375, 0.4167, 1.0, 0.375, 1.0, 0.6319, 0.625, 0.6884, 0.625, 0.6882, 0.6875, 0.6314, 0.6875, 0.6884, 0.625, 0.75, 0.625, 0.75, 0.6875, 0.6882, 0.6875, 0.6882, 0.6875, 0.75, 0.6875, 0.75, 0.75, 0.6875, 0.75, 0.6314, 0.6875, 0.6882, 0.6875, 0.6875, 0.75, 0.625, 0.75, 0.5417, 0.125, 0.5833, 0.125, 0.5833, 0.1875, 0.5417, 0.1875, 0.5833, 0.125, 0.625, 0.125, 0.625, 0.1875, 0.5833, 0.1875, 0.5833, 0.1875, 0.625, 0.1875, 0.625, 0.25, 0.5833, 0.25, 0.5417, 0.1875, 0.5833, 0.1875, 0.5833, 0.25, 0.5417, 0.25, 0.375, 0.125, 0.4167, 0.125, 0.4167, 0.1875, 0.375, 0.1875, 0.4167, 0.125, 0.4583, 0.125, 0.4583, 0.1875, 0.4167, 0.1875, 0.4167, 0.1875, 0.4583, 0.1875, 0.4583, 0.25, 0.4167, 0.25, 0.375, 0.1875, 0.4167, 0.1875, 0.4167, 0.25, 0.375, 0.25, 0.5417, 0.625, 0.5842, 0.625, 0.5841, 0.6875, 0.5417, 0.6875, 0.5842, 0.625, 0.6319, 0.625, 0.6314, 0.6875, 0.5841, 0.6875, 0.5841, 0.6875, 0.6314, 0.6875, 0.625, 0.75, 0.5835, 0.75, 0.5417, 0.6875, 0.5841, 0.6875, 0.5835, 0.75, 0.5417, 0.75, 0.4583, 0.0, 0.5, 0.0, 0.5, 0.0625, 0.4583, 0.0625, 0.5, 0.0, 0.5417, 0.0, 0.5417, 0.0625, 0.5, 0.0625, 0.5, 0.0625, 0.5417, 0.0625, 0.5417, 0.125, 0.5, 0.125, 0.4583, 0.0625, 0.5, 0.0625, 0.5, 0.125, 0.4583, 0.125, 0.25, 0.625, 0.3116, 0.625, 0.3118, 0.6875, 0.25, 0.6875, 0.3116, 0.625, 0.3681, 0.625, 0.3686, 0.6875, 0.3118, 0.6875, 0.3118, 0.6875, 0.3686, 0.6875, 0.375, 0.75, 0.3125, 0.75, 0.25, 0.6875, 0.3118, 0.6875, 0.3125, 0.75, 0.25, 0.75, 0.75, 0.625, 0.8125, 0.625, 0.8125, 0.6875, 0.75, 0.6875, 0.8125, 0.625, 0.875, 0.625, 0.875, 0.6875, 0.8125, 0.6875, 0.8125, 0.6875, 0.875, 0.6875, 0.875, 0.75, 0.8125, 0.75, 0.75, 0.6875, 0.8125, 0.6875, 0.8125, 0.75, 0.75, 0.75, 0.375, 0.0, 0.4167, 0.0, 0.4167, 0.0625, 0.375, 0.0625, 0.4167, 0.0, 0.4583, 0.0, 0.4583, 0.0625, 0.4167, 0.0625, 0.4167, 0.0625, 0.4583, 0.0625, 0.4583, 0.125, 0.4167, 0.125, 0.375, 0.0625, 0.4167, 0.0625, 0.4167, 0.125, 0.375, 0.125, 0.5417, 0.375, 0.5833, 0.375, 0.5833, 0.4375, 0.5417, 0.4375, 0.5833, 0.375, 0.625, 0.375, 0.625, 0.4375, 0.5833, 0.4375, 0.5833, 0.4375, 0.625, 0.4375, 0.625, 0.5, 0.5835, 0.5, 0.5417, 0.4375, 0.5833, 0.4375, 0.5835, 0.5, 0.5417, 0.5, 0.125, 0.625, 0.1875, 0.625, 0.1875, 0.6875, 0.125, 0.6875, 0.1875, 0.625, 0.25, 0.625, 0.25, 0.6875, 0.1875, 0.6875, 0.1875, 0.6875, 0.25, 0.6875, 0.25, 0.75, 0.1875, 0.75, 0.125, 0.6875, 0.1875, 0.6875, 0.1875, 0.75, 0.125, 0.75, 0.4583, 0.75, 0.5, 0.75, 0.5, 0.8125, 0.4583, 0.8125, 0.5, 0.75, 0.5417, 0.75, 0.5417, 0.8125, 0.5, 0.8125, 0.5, 0.8125, 0.5417, 0.8125, 0.5417, 0.875, 0.5, 0.875, 0.4583, 0.8125, 0.5, 0.8125, 0.5, 0.875, 0.4583, 0.875, 0.5417, 0.5, 0.5835, 0.5, 0.5841, 0.5625, 0.5417, 0.5625, 0.5835, 0.5, 0.625, 0.5, 0.6314, 0.5625, 0.5841, 0.5625, 0.5841, 0.5625, 0.6314, 0.5625, 0.6319, 0.625, 0.5842, 0.625, 0.5417, 0.5625, 0.5841, 0.5625, 0.5842, 0.625, 0.5417, 0.625, 0.4583, 0.25, 0.5, 0.25, 0.5, 0.3125, 0.4583, 0.3125, 0.5, 0.25, 0.5417, 0.25, 0.5417, 0.3125, 0.5, 0.3125, 0.5, 0.3125, 0.5417, 0.3125, 0.5417, 0.375, 0.5, 0.375, 0.4583, 0.3125, 0.5, 0.3125, 0.5, 0.375, 0.4583, 0.375, 0.5417, 0.75, 0.5835, 0.75, 0.5833, 0.8125, 0.5417, 0.8125, 0.5835, 0.75, 0.625, 0.75, 0.625, 0.8125, 0.5833, 0.8125, 0.5833, 0.8125, 0.625, 0.8125, 0.625, 0.875, 0.5833, 0.875, 0.5417, 0.8125, 0.5833, 0.8125, 0.5833, 0.875, 0.5417, 0.875, 0.625, 0.5, 0.6875, 0.5, 0.6882, 0.5625, 0.6314, 0.5625, 0.6875, 0.5, 0.75, 0.5, 0.75, 0.5625, 0.6882, 0.5625, 0.6882, 0.5625, 0.75, 0.5625, 0.75, 0.625, 0.6884, 0.625, 0.6314, 0.5625, 0.6882, 0.5625, 0.6884, 0.625, 0.6319, 0.625, 0.375, 0.375, 0.4167, 0.375, 0.4167, 0.4375, 0.375, 0.4375, 0.4167, 0.375, 0.4583, 0.375, 0.4583, 0.4375, 0.4167, 0.4375, 0.4167, 0.4375, 0.4583, 0.4375, 0.4583, 0.5, 0.4165, 0.5, 0.375, 0.4375, 0.4167, 0.4375, 0.4165, 0.5, 0.375, 0.5, 0.4583, 0.875, 0.5, 0.875, 0.5, 0.9375, 0.4583, 0.9375, 0.5, 0.875, 0.5417, 0.875, 0.5417, 0.9375, 0.5, 0.9375, 0.5, 0.9375, 0.5417, 0.9375, 0.5417, 1.0, 0.5, 1.0, 0.4583, 0.9375, 0.5, 0.9375, 0.5, 1.0, 0.4583, 1.0, 0.5417, 0.0, 0.5833, 0.0, 0.5833, 0.0625, 0.5417, 0.0625, 0.5833, 0.0, 0.625, 0.0, 0.625, 0.0625, 0.5833, 0.0625, 0.5833, 0.0625, 0.625, 0.0625, 0.625, 0.125, 0.5833, 0.125, 0.5417, 0.0625, 0.5833, 0.0625, 0.5833, 0.125, 0.5417, 0.125, 0.5417, 0.875, 0.5833, 0.875, 0.5833, 0.9375, 0.5417, 0.9375, 0.5833, 0.875, 0.625, 0.875, 0.625, 0.9375, 0.5833, 0.9375, 0.5833, 0.9375, 0.625, 0.9375, 0.625, 1.0, 0.5833, 1.0, 0.5417, 0.9375, 0.5833, 0.9375, 0.5833, 1.0, 0.5417, 1.0, 0.4583, 0.125, 0.5, 0.125, 0.5, 0.1875, 0.4583, 0.1875, 0.5, 0.125, 0.5417, 0.125, 0.5417, 0.1875, 0.5, 0.1875, 0.5, 0.1875, 0.5417, 0.1875, 0.5417, 0.25, 0.5, 0.25, 0.4583, 0.1875, 0.5, 0.1875, 0.5, 0.25, 0.4583, 0.25, 0.125, 0.5, 0.1875, 0.5, 0.1875, 0.5625, 0.125, 0.5625, 0.1875, 0.5, 0.25, 0.5, 0.25, 0.5625, 0.1875, 0.5625, 0.1875, 0.5625, 0.25, 0.5625, 0.25, 0.625, 0.1875, 0.625, 0.125, 0.5625, 0.1875, 0.5625, 0.1875, 0.625, 0.125, 0.625, 0.4583, 0.375, 0.5, 0.375, 0.5, 0.4375, 0.4583, 0.4375, 0.5, 0.375, 0.5417, 0.375, 0.5417, 0.4375, 0.5, 0.4375, 0.5, 0.4375, 0.5417, 0.4375, 0.5417, 0.5, 0.5, 0.5, 0.4583, 0.4375, 0.5, 0.4375, 0.5, 0.5, 0.4583, 0.5, 0.3681, 0.625, 0.4158, 0.625, 0.4159, 0.6875, 0.3686, 0.6875, 0.4158, 0.625, 0.4583, 0.625, 0.4583, 0.6875, 0.4159, 0.6875, 0.4159, 0.6875, 0.4583, 0.6875, 0.4583, 0.75, 0.4165, 0.75, 0.3686, 0.6875, 0.4159, 0.6875, 0.4165, 0.75, 0.375, 0.75, 0.75, 0.5, 0.8125, 0.5, 0.8125, 0.5625, 0.75, 0.5625, 0.8125, 0.5, 0.875, 0.5, 0.875, 0.5625, 0.8125, 0.5625, 0.8125, 0.5625, 0.875, 0.5625, 0.875, 0.625, 0.8125, 0.625, 0.75, 0.5625, 0.8125, 0.5625, 0.8125, 0.625, 0.75, 0.625, 0.5417, 0.375, 0.5417, 0.4375, 0.5833, 0.4375, 0.5833, 0.375, 0.5417, 0.4375, 0.5417, 0.5, 0.5835, 0.5, 0.5833, 0.4375, 0.5833, 0.4375, 0.5835, 0.5, 0.625, 0.5, 0.625, 0.4375, 0.5833, 0.375, 0.5833, 0.4375, 0.625, 0.4375, 0.625, 0.375, 0.5417, 0.625, 0.5417, 0.6875, 0.5841, 0.6875, 0.5842, 0.625, 0.5417, 0.6875, 0.5417, 0.75, 0.5835, 0.75, 0.5841, 0.6875, 0.5841, 0.6875, 0.5835, 0.75, 0.625, 0.75, 0.6314, 0.6875, 0.5842, 0.625, 0.5841, 0.6875, 0.6314, 0.6875, 0.6319, 0.625, 0.25, 0.625, 0.25, 0.6875, 0.3118, 0.6875, 0.3116, 0.625, 0.25, 0.6875, 0.25, 0.75, 0.3125, 0.75, 0.3118, 0.6875, 0.3118, 0.6875, 0.3125, 0.75, 0.375, 0.75, 0.3686, 0.6875, 0.3116, 0.625, 0.3118, 0.6875, 0.3686, 0.6875, 0.3681, 0.625, 0.3681, 0.625, 0.3686, 0.6875, 0.4159, 0.6875, 0.4158, 0.625, 0.3686, 0.6875, 0.375, 0.75, 0.4165, 0.75, 0.4159, 0.6875, 0.4159, 0.6875, 0.4165, 0.75, 0.4583, 0.75, 0.4583, 0.6875, 0.4158, 0.625, 0.4159, 0.6875, 0.4583, 0.6875, 0.4583, 0.625, 0.4583, 0.625, 0.4583, 0.6875, 0.5, 0.6875, 0.5, 0.625, 0.4583, 0.6875, 0.4583, 0.75, 0.5, 0.75, 0.5, 0.6875, 0.5, 0.6875, 0.5, 0.75, 0.5417, 0.75, 0.5417, 0.6875, 0.5, 0.625, 0.5, 0.6875, 0.5417, 0.6875, 0.5417, 0.625, 0.375, 0.375, 0.375, 0.4375, 0.4167, 0.4375, 0.4167, 0.375, 0.375, 0.4375, 0.375, 0.5, 0.4165, 0.5, 0.4167, 0.4375, 0.4167, 0.4375, 0.4165, 0.5, 0.4583, 0.5, 0.4583, 0.4375, 0.4167, 0.375, 0.4167, 0.4375, 0.4583, 0.4375, 0.4583, 0.375, 0.4583, 0.375, 0.4583, 0.4375, 0.5, 0.4375, 0.5, 0.375, 0.4583, 0.4375, 0.4583, 0.5, 0.5, 0.5, 0.5, 0.4375, 0.5, 0.4375, 0.5, 0.5, 0.5417, 0.5, 0.5417, 0.4375, 0.5, 0.375, 0.5, 0.4375, 0.5417, 0.4375, 0.5417, 0.375, 0.4583, 0.75, 0.4583, 0.8125, 0.5, 0.8125, 0.5, 0.75, 0.4583, 0.8125, 0.4583, 0.875, 0.5, 0.875, 0.5, 0.8125, 0.5, 0.8125, 0.5, 0.875, 0.5417, 0.875, 0.5417, 0.8125, 0.5, 0.75, 0.5, 0.8125, 0.5417, 0.8125, 0.5417, 0.75, 0.375, 0.75, 0.375, 0.8125, 0.4167, 0.8125, 0.4165, 0.75, 0.375, 0.8125, 0.375, 0.875, 0.4167, 0.875, 0.4167, 0.8125, 0.4167, 0.8125, 0.4167, 0.875, 0.4583, 0.875, 0.4583, 0.8125, 0.4165, 0.75, 0.4167, 0.8125, 0.4583, 0.8125, 0.4583, 0.75, 0.6319, 0.625, 0.6314, 0.6875, 0.6882, 0.6875, 0.6884, 0.625, 0.6314, 0.6875, 0.625, 0.75, 0.6875, 0.75, 0.6882, 0.6875, 0.6882, 0.6875, 0.6875, 0.75, 0.75, 0.75, 0.75, 0.6875, 0.6884, 0.625, 0.6882, 0.6875, 0.75, 0.6875, 0.75, 0.625, 0.5417, 0.75, 0.5417, 0.8125, 0.5833, 0.8125, 0.5835, 0.75, 0.5417, 0.8125, 0.5417, 0.875, 0.5833, 0.875, 0.5833, 0.8125, 0.5833, 0.8125, 0.5833, 0.875, 0.625, 0.875, 0.625, 0.8125, 0.5835, 0.75, 0.5833, 0.8125, 0.625, 0.8125, 0.625, 0.75, 0.625, 0.5, 0.6314, 0.5625, 0.6882, 0.5625, 0.6875, 0.5, 0.6314, 0.5625, 0.6319, 0.625, 0.6884, 0.625, 0.6882, 0.5625, 0.6882, 0.5625, 0.6884, 0.625, 0.75, 0.625, 0.75, 0.5625, 0.6875, 0.5, 0.6882, 0.5625, 0.75, 0.5625, 0.75, 0.5, 0.4583, 0.5, 0.4583, 0.5625, 0.5, 0.5625, 0.5, 0.5, 0.4583, 0.5625, 0.4583, 0.625, 0.5, 0.625, 0.5, 0.5625, 0.5, 0.5625, 0.5, 0.625, 0.5417, 0.625, 0.5417, 0.5625, 0.5, 0.5, 0.5, 0.5625, 0.5417, 0.5625, 0.5417, 0.5, 0.375, 0.5, 0.3686, 0.5625, 0.4159, 0.5625, 0.4165, 0.5, 0.3686, 0.5625, 0.3681, 0.625, 0.4158, 0.625, 0.4159, 0.5625, 0.4159, 0.5625, 0.4158, 0.625, 0.4583, 0.625, 0.4583, 0.5625, 0.4165, 0.5, 0.4159, 0.5625, 0.4583, 0.5625, 0.4583, 0.5, 0.25, 0.5, 0.25, 0.5625, 0.3118, 0.5625, 0.3125, 0.5, 0.25, 0.5625, 0.25, 0.625, 0.3116, 0.625, 0.3118, 0.5625, 0.3118, 0.5625, 0.3116, 0.625, 0.3681, 0.625, 0.3686, 0.5625, 0.3125, 0.5, 0.3118, 0.5625, 0.3686, 0.5625, 0.375, 0.5, 0.5417, 0.5, 0.5417, 0.5625, 0.5841, 0.5625, 0.5835, 0.5, 0.5417, 0.5625, 0.5417, 0.625, 0.5842, 0.625, 0.5841, 0.5625, 0.5841, 0.5625, 0.5842, 0.625, 0.6319, 0.625, 0.6314, 0.5625, 0.5835, 0.5, 0.5841, 0.5625, 0.6314, 0.5625, 0.625, 0.5, 0.5417, 0.375, 0.5417, 0.4375, 0.5833, 0.4375, 0.5833, 0.375, 0.5417, 0.4375, 0.5417, 0.5, 0.5835, 0.5, 0.5833, 0.4375, 0.5833, 0.4375, 0.5835, 0.5, 0.625, 0.5, 0.625, 0.4375, 0.5833, 0.375, 0.5833, 0.4375, 0.625, 0.4375, 0.625, 0.375, 0.5417, 0.625, 0.5417, 0.6875, 0.5841, 0.6875, 0.5842, 0.625, 0.5417, 0.6875, 0.5417, 0.75, 0.5835, 0.75, 0.5841, 0.6875, 0.5841, 0.6875, 0.5835, 0.75, 0.625, 0.75, 0.6314, 0.6875, 0.5842, 0.625, 0.5841, 0.6875, 0.6314, 0.6875, 0.6319, 0.625, 0.25, 0.625, 0.25, 0.6875, 0.3118, 0.6875, 0.3116, 0.625, 0.25, 0.6875, 0.25, 0.75, 0.3125, 0.75, 0.3118, 0.6875, 0.3118, 0.6875, 0.3125, 0.75, 0.375, 0.75, 0.3686, 0.6875, 0.3116, 0.625, 0.3118, 0.6875, 0.3686, 0.6875, 0.3681, 0.625, 0.3681, 0.625, 0.3686, 0.6875, 0.4159, 0.6875, 0.4158, 0.625, 0.3686, 0.6875, 0.375, 0.75, 0.4165, 0.75, 0.4159, 0.6875, 0.4159, 0.6875, 0.4165, 0.75, 0.4583, 0.75, 0.4583, 0.6875, 0.4158, 0.625, 0.4159, 0.6875, 0.4583, 0.6875, 0.4583, 0.625, 0.4583, 0.625, 0.4583, 0.6875, 0.5, 0.6875, 0.5, 0.625, 0.4583, 0.6875, 0.4583, 0.75, 0.5, 0.75, 0.5, 0.6875, 0.5, 0.6875, 0.5, 0.75, 0.5417, 0.75, 0.5417, 0.6875, 0.5, 0.625, 0.5, 0.6875, 0.5417, 0.6875, 0.5417, 0.625, 0.375, 0.375, 0.375, 0.4375, 0.4167, 0.4375, 0.4167, 0.375, 0.375, 0.4375, 0.375, 0.5, 0.4165, 0.5, 0.4167, 0.4375, 0.4167, 0.4375, 0.4165, 0.5, 0.4583, 0.5, 0.4583, 0.4375, 0.4167, 0.375, 0.4167, 0.4375, 0.4583, 0.4375, 0.4583, 0.375, 0.4583, 0.375, 0.4583, 0.4375, 0.5, 0.4375, 0.5, 0.375, 0.4583, 0.4375, 0.4583, 0.5, 0.5, 0.5, 0.5, 0.4375, 0.5, 0.4375, 0.5, 0.5, 0.5417, 0.5, 0.5417, 0.4375, 0.5, 0.375, 0.5, 0.4375, 0.5417, 0.4375, 0.5417, 0.375, 0.4583, 0.75, 0.4583, 0.8125, 0.5, 0.8125, 0.5, 0.75, 0.4583, 0.8125, 0.4583, 0.875, 0.5, 0.875, 0.5, 0.8125, 0.5, 0.8125, 0.5, 0.875, 0.5417, 0.875, 0.5417, 0.8125, 0.5, 0.75, 0.5, 0.8125, 0.5417, 0.8125, 0.5417, 0.75, 0.375, 0.75, 0.375, 0.8125, 0.4167, 0.8125, 0.4165, 0.75, 0.375, 0.8125, 0.375, 0.875, 0.4167, 0.875, 0.4167, 0.8125, 0.4167, 0.8125, 0.4167, 0.875, 0.4583, 0.875, 0.4583, 0.8125, 0.4165, 0.75, 0.4167, 0.8125, 0.4583, 0.8125, 0.4583, 0.75, 0.6319, 0.625, 0.6314, 0.6875, 0.6882, 0.6875, 0.6884, 0.625, 0.6314, 0.6875, 0.625, 0.75, 0.6875, 0.75, 0.6882, 0.6875, 0.6882, 0.6875, 0.6875, 0.75, 0.75, 0.75, 0.75, 0.6875, 0.6884, 0.625, 0.6882, 0.6875, 0.75, 0.6875, 0.75, 0.625, 0.5417, 0.75, 0.5417, 0.8125, 0.5833, 0.8125, 0.5835, 0.75, 0.5417, 0.8125, 0.5417, 0.875, 0.5833, 0.875, 0.5833, 0.8125, 0.5833, 0.8125, 0.5833, 0.875, 0.625, 0.875, 0.625, 0.8125, 0.5835, 0.75, 0.5833, 0.8125, 0.625, 0.8125, 0.625, 0.75, 0.625, 0.5, 0.6314, 0.5625, 0.6882, 0.5625, 0.6875, 0.5, 0.6314, 0.5625, 0.6319, 0.625, 0.6884, 0.625, 0.6882, 0.5625, 0.6882, 0.5625, 0.6884, 0.625, 0.75, 0.625, 0.75, 0.5625, 0.6875, 0.5, 0.6882, 0.5625, 0.75, 0.5625, 0.75, 0.5, 0.4583, 0.5, 0.4583, 0.5625, 0.5, 0.5625, 0.5, 0.5, 0.4583, 0.5625, 0.4583, 0.625, 0.5, 0.625, 0.5, 0.5625, 0.5, 0.5625, 0.5, 0.625, 0.5417, 0.625, 0.5417, 0.5625, 0.5, 0.5, 0.5, 0.5625, 0.5417, 0.5625, 0.5417, 0.5, 0.375, 0.5, 0.3686, 0.5625, 0.4159, 0.5625, 0.4165, 0.5, 0.3686, 0.5625, 0.3681, 0.625, 0.4158, 0.625, 0.4159, 0.5625, 0.4159, 0.5625, 0.4158, 0.625, 0.4583, 0.625, 0.4583, 0.5625, 0.4165, 0.5, 0.4159, 0.5625, 0.4583, 0.5625, 0.4583, 0.5, 0.25, 0.5, 0.25, 0.5625, 0.3118, 0.5625, 0.3125, 0.5, 0.25, 0.5625, 0.25, 0.625, 0.3116, 0.625, 0.3118, 0.5625, 0.3118, 0.5625, 0.3116, 0.625, 0.3681, 0.625, 0.3686, 0.5625, 0.3125, 0.5, 0.3118, 0.5625, 0.3686, 0.5625, 0.375, 0.5, 0.5417, 0.5, 0.5417, 0.5625, 0.5841, 0.5625, 0.5835, 0.5, 0.5417, 0.5625, 0.5417, 0.625, 0.5842, 0.625, 0.5841, 0.5625, 0.5841, 0.5625, 0.5842, 0.625, 0.6319, 0.625, 0.6314, 0.5625, 0.5835, 0.5, 0.5841, 0.5625, 0.6314, 0.5625, 0.625, 0.5, 0.5417, 0.125, 0.5417, 0.1875, 0.5833, 0.1875, 0.5833, 0.125, 0.5417, 0.1875, 0.5417, 0.25, 0.5833, 0.25, 0.5833, 0.1875, 0.5833, 0.1875, 0.5833, 0.25, 0.625, 0.25, 0.625, 0.1875, 0.5833, 0.125, 0.5833, 0.1875, 0.625, 0.1875, 0.625, 0.125, 0.5417, 0.375, 0.5417, 0.4375, 0.5833, 0.4375, 0.5833, 0.375, 0.5417, 0.4375, 0.5417, 0.5, 0.5835, 0.5, 0.5833, 0.4375, 0.5833, 0.4375, 0.5835, 0.5, 0.625, 0.5, 0.625, 0.4375, 0.5833, 0.375, 0.5833, 0.4375, 0.625, 0.4375, 0.625, 0.375, 0.5417, 0.625, 0.5417, 0.6875, 0.5841, 0.6875, 0.5842, 0.625, 0.5417, 0.6875, 0.5417, 0.75, 0.5835, 0.75, 0.5841, 0.6875, 0.5841, 0.6875, 0.5835, 0.75, 0.625, 0.75, 0.6314, 0.6875, 0.5842, 0.625, 0.5841, 0.6875, 0.6314, 0.6875, 0.6319, 0.625, 0.5417, 0.875, 0.5417, 0.9375, 0.5833, 0.9375, 0.5833, 0.875, 0.5417, 0.9375, 0.5417, 1.0, 0.5833, 1.0, 0.5833, 0.9375, 0.5833, 0.9375, 0.5833, 1.0, 0.625, 1.0, 0.625, 0.9375, 0.5833, 0.875, 0.5833, 0.9375, 0.625, 0.9375, 0.625, 0.875, 0.25, 0.625, 0.25, 0.6875, 0.3118, 0.6875, 0.3116, 0.625, 0.25, 0.6875, 0.25, 0.75, 0.3125, 0.75, 0.3118, 0.6875, 0.3118, 0.6875, 0.3125, 0.75, 0.375, 0.75, 0.3686, 0.6875, 0.3116, 0.625, 0.3118, 0.6875, 0.3686, 0.6875, 0.3681, 0.625, 0.75, 0.625, 0.75, 0.6875, 0.8125, 0.6875, 0.8125, 0.625, 0.75, 0.6875, 0.75, 0.75, 0.8125, 0.75, 0.8125, 0.6875, 0.8125, 0.6875, 0.8125, 0.75, 0.875, 0.75, 0.875, 0.6875, 0.8125, 0.625, 0.8125, 0.6875, 0.875, 0.6875, 0.875, 0.625, 0.375, 0.875, 0.375, 0.9375, 0.4167, 0.9375, 0.4167, 0.875, 0.375, 0.9375, 0.375, 1.0, 0.4167, 1.0, 0.4167, 0.9375, 0.4167, 0.9375, 0.4167, 1.0, 0.4583, 1.0, 0.4583, 0.9375, 0.4167, 0.875, 0.4167, 0.9375, 0.4583, 0.9375, 0.4583, 0.875, 0.4583, 0.875, 0.4583, 0.9375, 0.5, 0.9375, 0.5, 0.875, 0.4583, 0.9375, 0.4583, 1.0, 0.5, 1.0, 0.5, 0.9375, 0.5, 0.9375, 0.5, 1.0, 0.5417, 1.0, 0.5417, 0.9375, 0.5, 0.875, 0.5, 0.9375, 0.5417, 0.9375, 0.5417, 0.875, 0.3681, 0.625, 0.3686, 0.6875, 0.4159, 0.6875, 0.4158, 0.625, 0.3686, 0.6875, 0.375, 0.75, 0.4165, 0.75, 0.4159, 0.6875, 0.4159, 0.6875, 0.4165, 0.75, 0.4583, 0.75, 0.4583, 0.6875, 0.4158, 0.625, 0.4159, 0.6875, 0.4583, 0.6875, 0.4583, 0.625, 0.4583, 0.625, 0.4583, 0.6875, 0.5, 0.6875, 0.5, 0.625, 0.4583, 0.6875, 0.4583, 0.75, 0.5, 0.75, 0.5, 0.6875, 0.5, 0.6875, 0.5, 0.75, 0.5417, 0.75, 0.5417, 0.6875, 0.5, 0.625, 0.5, 0.6875, 0.5417, 0.6875, 0.5417, 0.625, 0.375, 0.375, 0.375, 0.4375, 0.4167, 0.4375, 0.4167, 0.375, 0.375, 0.4375, 0.375, 0.5, 0.4165, 0.5, 0.4167, 0.4375, 0.4167, 0.4375, 0.4165, 0.5, 0.4583, 0.5, 0.4583, 0.4375, 0.4167, 0.375, 0.4167, 0.4375, 0.4583, 0.4375, 0.4583, 0.375, 0.4583, 0.375, 0.4583, 0.4375, 0.5, 0.4375, 0.5, 0.375, 0.4583, 0.4375, 0.4583, 0.5, 0.5, 0.5, 0.5, 0.4375, 0.5, 0.4375, 0.5, 0.5, 0.5417, 0.5, 0.5417, 0.4375, 0.5, 0.375, 0.5, 0.4375, 0.5417, 0.4375, 0.5417, 0.375, 0.375, 0.125, 0.375, 0.1875, 0.4167, 0.1875, 0.4167, 0.125, 0.375, 0.1875, 0.375, 0.25, 0.4167, 0.25, 0.4167, 0.1875, 0.4167, 0.1875, 0.4167, 0.25, 0.4583, 0.25, 0.4583, 0.1875, 0.4167, 0.125, 0.4167, 0.1875, 0.4583, 0.1875, 0.4583, 0.125, 0.4583, 0.125, 0.4583, 0.1875, 0.5, 0.1875, 0.5, 0.125, 0.4583, 0.1875, 0.4583, 0.25, 0.5, 0.25, 0.5, 0.1875, 0.5, 0.1875, 0.5, 0.25, 0.5417, 0.25, 0.5417, 0.1875, 0.5, 0.125, 0.5, 0.1875, 0.5417, 0.1875, 0.5417, 0.125, 0.4583, 0.25, 0.4583, 0.3125, 0.5, 0.3125, 0.5, 0.25, 0.4583, 0.3125, 0.4583, 0.375, 0.5, 0.375, 0.5, 0.3125, 0.5, 0.3125, 0.5, 0.375, 0.5417, 0.375, 0.5417, 0.3125, 0.5, 0.25, 0.5, 0.3125, 0.5417, 0.3125, 0.5417, 0.25, 0.375, 0.25, 0.375, 0.3125, 0.4167, 0.3125, 0.4167, 0.25, 0.375, 0.3125, 0.375, 0.375, 0.4167, 0.375, 0.4167, 0.3125, 0.4167, 0.3125, 0.4167, 0.375, 0.4583, 0.375, 0.4583, 0.3125, 0.4167, 0.25, 0.4167, 0.3125, 0.4583, 0.3125, 0.4583, 0.25, 0.4583, 0.75, 0.4583, 0.8125, 0.5, 0.8125, 0.5, 0.75, 0.4583, 0.8125, 0.4583, 0.875, 0.5, 0.875, 0.5, 0.8125, 0.5, 0.8125, 0.5, 0.875, 0.5417, 0.875, 0.5417, 0.8125, 0.5, 0.75, 0.5, 0.8125, 0.5417, 0.8125, 0.5417, 0.75, 0.375, 0.75, 0.375, 0.8125, 0.4167, 0.8125, 0.4165, 0.75, 0.375, 0.8125, 0.375, 0.875, 0.4167, 0.875, 0.4167, 0.8125, 0.4167, 0.8125, 0.4167, 0.875, 0.4583, 0.875, 0.4583, 0.8125, 0.4165, 0.75, 0.4167, 0.8125, 0.4583, 0.8125, 0.4583, 0.75, 0.6319, 0.625, 0.6314, 0.6875, 0.6882, 0.6875, 0.6884, 0.625, 0.6314, 0.6875, 0.625, 0.75, 0.6875, 0.75, 0.6882, 0.6875, 0.6882, 0.6875, 0.6875, 0.75, 0.75, 0.75, 0.75, 0.6875, 0.6884, 0.625, 0.6882, 0.6875, 0.75, 0.6875, 0.75, 0.625, 0.125, 0.625, 0.125, 0.6875, 0.1875, 0.6875, 0.1875, 0.625, 0.125, 0.6875, 0.125, 0.75, 0.1875, 0.75, 0.1875, 0.6875, 0.1875, 0.6875, 0.1875, 0.75, 0.25, 0.75, 0.25, 0.6875, 0.1875, 0.625, 0.1875, 0.6875, 0.25, 0.6875, 0.25, 0.625, 0.5417, 0.75, 0.5417, 0.8125, 0.5833, 0.8125, 0.5835, 0.75, 0.5417, 0.8125, 0.5417, 0.875, 0.5833, 0.875, 0.5833, 0.8125, 0.5833, 0.8125, 0.5833, 0.875, 0.625, 0.875, 0.625, 0.8125, 0.5835, 0.75, 0.5833, 0.8125, 0.625, 0.8125, 0.625, 0.75, 0.5417, 0.25, 0.5417, 0.3125, 0.5833, 0.3125, 0.5833, 0.25, 0.5417, 0.3125, 0.5417, 0.375, 0.5833, 0.375, 0.5833, 0.3125, 0.5833, 0.3125, 0.5833, 0.375, 0.625, 0.375, 0.625, 0.3125, 0.5833, 0.25, 0.5833, 0.3125, 0.625, 0.3125, 0.625, 0.25, 0.125, 0.5, 0.125, 0.5625, 0.1875, 0.5625, 0.1875, 0.5, 0.125, 0.5625, 0.125, 0.625, 0.1875, 0.625, 0.1875, 0.5625, 0.1875, 0.5625, 0.1875, 0.625, 0.25, 0.625, 0.25, 0.5625, 0.1875, 0.5, 0.1875, 0.5625, 0.25, 0.5625, 0.25, 0.5, 0.625, 0.5, 0.6314, 0.5625, 0.6882, 0.5625, 0.6875, 0.5, 0.6314, 0.5625, 0.6319, 0.625, 0.6884, 0.625, 0.6882, 0.5625, 0.6882, 0.5625, 0.6884, 0.625, 0.75, 0.625, 0.75, 0.5625, 0.6875, 0.5, 0.6882, 0.5625, 0.75, 0.5625, 0.75, 0.5, 0.4583, 0.0, 0.4583, 0.0625, 0.5, 0.0625, 0.5, 0.0, 0.4583, 0.0625, 0.4583, 0.125, 0.5, 0.125, 0.5, 0.0625, 0.5, 0.0625, 0.5, 0.125, 0.5417, 0.125, 0.5417, 0.0625, 0.5, 0.0, 0.5, 0.0625, 0.5417, 0.0625, 0.5417, 0.0, 0.375, 0.0, 0.375, 0.0625, 0.4167, 0.0625, 0.4167, 0.0, 0.375, 0.0625, 0.375, 0.125, 0.4167, 0.125, 0.4167, 0.0625, 0.4167, 0.0625, 0.4167, 0.125, 0.4583, 0.125, 0.4583, 0.0625, 0.4167, 0.0, 0.4167, 0.0625, 0.4583, 0.0625, 0.4583, 0.0, 0.4583, 0.5, 0.4583, 0.5625, 0.5, 0.5625, 0.5, 0.5, 0.4583, 0.5625, 0.4583, 0.625, 0.5, 0.625, 0.5, 0.5625, 0.5, 0.5625, 0.5, 0.625, 0.5417, 0.625, 0.5417, 0.5625, 0.5, 0.5, 0.5, 0.5625, 0.5417, 0.5625, 0.5417, 0.5, 0.375, 0.5, 0.3686, 0.5625, 0.4159, 0.5625, 0.4165, 0.5, 0.3686, 0.5625, 0.3681, 0.625, 0.4158, 0.625, 0.4159, 0.5625, 0.4159, 0.5625, 0.4158, 0.625, 0.4583, 0.625, 0.4583, 0.5625, 0.4165, 0.5, 0.4159, 0.5625, 0.4583, 0.5625, 0.4583, 0.5, 0.75, 0.5, 0.75, 0.5625, 0.8125, 0.5625, 0.8125, 0.5, 0.75, 0.5625, 0.75, 0.625, 0.8125, 0.625, 0.8125, 0.5625, 0.8125, 0.5625, 0.8125, 0.625, 0.875, 0.625, 0.875, 0.5625, 0.8125, 0.5, 0.8125, 0.5625, 0.875, 0.5625, 0.875, 0.5, 0.25, 0.5, 0.25, 0.5625, 0.3118, 0.5625, 0.3125, 0.5, 0.25, 0.5625, 0.25, 0.625, 0.3116, 0.625, 0.3118, 0.5625, 0.3118, 0.5625, 0.3116, 0.625, 0.3681, 0.625, 0.3686, 0.5625, 0.3125, 0.5, 0.3118, 0.5625, 0.3686, 0.5625, 0.375, 0.5, 0.5417, 0.5, 0.5417, 0.5625, 0.5841, 0.5625, 0.5835, 0.5, 0.5417, 0.5625, 0.5417, 0.625, 0.5842, 0.625, 0.5841, 0.5625, 0.5841, 0.5625, 0.5842, 0.625, 0.6319, 0.625, 0.6314, 0.5625, 0.5835, 0.5, 0.5841, 0.5625, 0.6314, 0.5625, 0.625, 0.5, 0.5417, 0.0, 0.5417, 0.0625, 0.5833, 0.0625, 0.5833, 0.0, 0.5417, 0.0625, 0.5417, 0.125, 0.5833, 0.125, 0.5833, 0.0625, 0.5833, 0.0625, 0.5833, 0.125, 0.625, 0.125, 0.625, 0.0625, 0.5833, 0.0, 0.5833, 0.0625, 0.625, 0.0625, 0.625, 0.0, 0.5417, 0.25, 0.5417, 0.3125, 0.5833, 0.3125, 0.5833, 0.25, 0.5417, 0.3125, 0.5417, 0.375, 0.5833, 0.375, 0.5833, 0.3125, 0.5833, 0.3125, 0.5833, 0.375, 0.625, 0.375, 0.625, 0.3125, 0.5833, 0.25, 0.5833, 0.3125, 0.625, 0.3125, 0.625, 0.25, 0.4583, 0.625, 0.4583, 0.6875, 0.5, 0.6875, 0.5, 0.625, 0.4583, 0.6875, 0.4583, 0.75, 0.5, 0.75, 0.5, 0.6875, 0.5, 0.6875, 0.5, 0.75, 0.5417, 0.75, 0.5417, 0.6875, 0.5, 0.625, 0.5, 0.6875, 0.5417, 0.6875, 0.5417, 0.625, 0.375, 0.25, 0.375, 0.3125, 0.4167, 0.3125, 0.4167, 0.25, 0.375, 0.3125, 0.375, 0.375, 0.4167, 0.375, 0.4167, 0.3125, 0.4167, 0.3125, 0.4167, 0.375, 0.4583, 0.375, 0.4583, 0.3125, 0.4167, 0.25, 0.4167, 0.3125, 0.4583, 0.3125, 0.4583, 0.25, 0.375, 0.5, 0.3686, 0.5625, 0.4159, 0.5625, 0.4165, 0.5, 0.3686, 0.5625, 0.3681, 0.625, 0.4158, 0.625, 0.4159, 0.5625, 0.4159, 0.5625, 0.4158, 0.625, 0.4583, 0.625, 0.4583, 0.5625, 0.4165, 0.5, 0.4159, 0.5625, 0.4583, 0.5625, 0.4583, 0.5, 0.375, 0.75, 0.375, 0.8125, 0.4167, 0.8125, 0.4165, 0.75, 0.375, 0.8125, 0.375, 0.875, 0.4167, 0.875, 0.4167, 0.8125, 0.4167, 0.8125, 0.4167, 0.875, 0.4583, 0.875, 0.4583, 0.8125, 0.4165, 0.75, 0.4167, 0.8125, 0.4583, 0.8125, 0.4583, 0.75, 0.4583, 0.5, 0.4583, 0.5625, 0.5, 0.5625, 0.5, 0.5, 0.4583, 0.5625, 0.4583, 0.625, 0.5, 0.625, 0.5, 0.5625, 0.5, 0.5625, 0.5, 0.625, 0.5417, 0.625, 0.5417, 0.5625, 0.5, 0.5, 0.5, 0.5625, 0.5417, 0.5625, 0.5417, 0.5, 0.25, 0.5, 0.25, 0.5625, 0.3118, 0.5625, 0.3125, 0.5, 0.25, 0.5625, 0.25, 0.625, 0.3116, 0.625, 0.3118, 0.5625, 0.3118, 0.5625, 0.3116, 0.625, 0.3681, 0.625, 0.3686, 0.5625, 0.3125, 0.5, 0.3118, 0.5625, 0.3686, 0.5625, 0.375, 0.5, 0.375, 0.875, 0.375, 0.9375, 0.4167, 0.9375, 0.4167, 0.875, 0.375, 0.9375, 0.375, 1.0, 0.4167, 1.0, 0.4167, 0.9375, 0.4167, 0.9375, 0.4167, 1.0, 0.4583, 1.0, 0.4583, 0.9375, 0.4167, 0.875, 0.4167, 0.9375, 0.4583, 0.9375, 0.4583, 0.875, 0.6319, 0.625, 0.6314, 0.6875, 0.6882, 0.6875, 0.6884, 0.625, 0.6314, 0.6875, 0.625, 0.75, 0.6875, 0.75, 0.6882, 0.6875, 0.6882, 0.6875, 0.6875, 0.75, 0.75, 0.75, 0.75, 0.6875, 0.6884, 0.625, 0.6882, 0.6875, 0.75, 0.6875, 0.75, 0.625, 0.5417, 0.125, 0.5417, 0.1875, 0.5833, 0.1875, 0.5833, 0.125, 0.5417, 0.1875, 0.5417, 0.25, 0.5833, 0.25, 0.5833, 0.1875, 0.5833, 0.1875, 0.5833, 0.25, 0.625, 0.25, 0.625, 0.1875, 0.5833, 0.125, 0.5833, 0.1875, 0.625, 0.1875, 0.625, 0.125, 0.375, 0.125, 0.375, 0.1875, 0.4167, 0.1875, 0.4167, 0.125, 0.375, 0.1875, 0.375, 0.25, 0.4167, 0.25, 0.4167, 0.1875, 0.4167, 0.1875, 0.4167, 0.25, 0.4583, 0.25, 0.4583, 0.1875, 0.4167, 0.125, 0.4167, 0.1875, 0.4583, 0.1875, 0.4583, 0.125, 0.5417, 0.625, 0.5417, 0.6875, 0.5841, 0.6875, 0.5842, 0.625, 0.5417, 0.6875, 0.5417, 0.75, 0.5835, 0.75, 0.5841, 0.6875, 0.5841, 0.6875, 0.5835, 0.75, 0.625, 0.75, 0.6314, 0.6875, 0.5842, 0.625, 0.5841, 0.6875, 0.6314, 0.6875, 0.6319, 0.625, 0.4583, 0.0, 0.4583, 0.0625, 0.5, 0.0625, 0.5, 0.0, 0.4583, 0.0625, 0.4583, 0.125, 0.5, 0.125, 0.5, 0.0625, 0.5, 0.0625, 0.5, 0.125, 0.5417, 0.125, 0.5417, 0.0625, 0.5, 0.0, 0.5, 0.0625, 0.5417, 0.0625, 0.5417, 0.0, 0.25, 0.625, 0.25, 0.6875, 0.3118, 0.6875, 0.3116, 0.625, 0.25, 0.6875, 0.25, 0.75, 0.3125, 0.75, 0.3118, 0.6875, 0.3118, 0.6875, 0.3125, 0.75, 0.375, 0.75, 0.3686, 0.6875, 0.3116, 0.625, 0.3118, 0.6875, 0.3686, 0.6875, 0.3681, 0.625, 0.75, 0.625, 0.75, 0.6875, 0.8125, 0.6875, 0.8125, 0.625, 0.75, 0.6875, 0.75, 0.75, 0.8125, 0.75, 0.8125, 0.6875, 0.8125, 0.6875, 0.8125, 0.75, 0.875, 0.75, 0.875, 0.6875, 0.8125, 0.625, 0.8125, 0.6875, 0.875, 0.6875, 0.875, 0.625, 0.375, 0.0, 0.375, 0.0625, 0.4167, 0.0625, 0.4167, 0.0, 0.375, 0.0625, 0.375, 0.125, 0.4167, 0.125, 0.4167, 0.0625, 0.4167, 0.0625, 0.4167, 0.125, 0.4583, 0.125, 0.4583, 0.0625, 0.4167, 0.0, 0.4167, 0.0625, 0.4583, 0.0625, 0.4583, 0.0, 0.5417, 0.375, 0.5417, 0.4375, 0.5833, 0.4375, 0.5833, 0.375, 0.5417, 0.4375, 0.5417, 0.5, 0.5835, 0.5, 0.5833, 0.4375, 0.5833, 0.4375, 0.5835, 0.5, 0.625, 0.5, 0.625, 0.4375, 0.5833, 0.375, 0.5833, 0.4375, 0.625, 0.4375, 0.625, 0.375, 0.125, 0.625, 0.125, 0.6875, 0.1875, 0.6875, 0.1875, 0.625, 0.125, 0.6875, 0.125, 0.75, 0.1875, 0.75, 0.1875, 0.6875, 0.1875, 0.6875, 0.1875, 0.75, 0.25, 0.75, 0.25, 0.6875, 0.1875, 0.625, 0.1875, 0.6875, 0.25, 0.6875, 0.25, 0.625, 0.4583, 0.75, 0.4583, 0.8125, 0.5, 0.8125, 0.5, 0.75, 0.4583, 0.8125, 0.4583, 0.875, 0.5, 0.875, 0.5, 0.8125, 0.5, 0.8125, 0.5, 0.875, 0.5417, 0.875, 0.5417, 0.8125, 0.5, 0.75, 0.5, 0.8125, 0.5417, 0.8125, 0.5417, 0.75, 0.5417, 0.5, 0.5417, 0.5625, 0.5841, 0.5625, 0.5835, 0.5, 0.5417, 0.5625, 0.5417, 0.625, 0.5842, 0.625, 0.5841, 0.5625, 0.5841, 0.5625, 0.5842, 0.625, 0.6319, 0.625, 0.6314, 0.5625, 0.5835, 0.5, 0.5841, 0.5625, 0.6314, 0.5625, 0.625, 0.5, 0.4583, 0.25, 0.4583, 0.3125, 0.5, 0.3125, 0.5, 0.25, 0.4583, 0.3125, 0.4583, 0.375, 0.5, 0.375, 0.5, 0.3125, 0.5, 0.3125, 0.5, 0.375, 0.5417, 0.375, 0.5417, 0.3125, 0.5, 0.25, 0.5, 0.3125, 0.5417, 0.3125, 0.5417, 0.25, 0.5417, 0.75, 0.5417, 0.8125, 0.5833, 0.8125, 0.5835, 0.75, 0.5417, 0.8125, 0.5417, 0.875, 0.5833, 0.875, 0.5833, 0.8125, 0.5833, 0.8125, 0.5833, 0.875, 0.625, 0.875, 0.625, 0.8125, 0.5835, 0.75, 0.5833, 0.8125, 0.625, 0.8125, 0.625, 0.75, 0.625, 0.5, 0.6314, 0.5625, 0.6882, 0.5625, 0.6875, 0.5, 0.6314, 0.5625, 0.6319, 0.625, 0.6884, 0.625, 0.6882, 0.5625, 0.6882, 0.5625, 0.6884, 0.625, 0.75, 0.625, 0.75, 0.5625, 0.6875, 0.5, 0.6882, 0.5625, 0.75, 0.5625, 0.75, 0.5, 0.375, 0.375, 0.375, 0.4375, 0.4167, 0.4375, 0.4167, 0.375, 0.375, 0.4375, 0.375, 0.5, 0.4165, 0.5, 0.4167, 0.4375, 0.4167, 0.4375, 0.4165, 0.5, 0.4583, 0.5, 0.4583, 0.4375, 0.4167, 0.375, 0.4167, 0.4375, 0.4583, 0.4375, 0.4583, 0.375, 0.4583, 0.875, 0.4583, 0.9375, 0.5, 0.9375, 0.5, 0.875, 0.4583, 0.9375, 0.4583, 1.0, 0.5, 1.0, 0.5, 0.9375, 0.5, 0.9375, 0.5, 1.0, 0.5417, 1.0, 0.5417, 0.9375, 0.5, 0.875, 0.5, 0.9375, 0.5417, 0.9375, 0.5417, 0.875, 0.5417, 0.0, 0.5417, 0.0625, 0.5833, 0.0625, 0.5833, 0.0, 0.5417, 0.0625, 0.5417, 0.125, 0.5833, 0.125, 0.5833, 0.0625, 0.5833, 0.0625, 0.5833, 0.125, 0.625, 0.125, 0.625, 0.0625, 0.5833, 0.0, 0.5833, 0.0625, 0.625, 0.0625, 0.625, 0.0, 0.5417, 0.875, 0.5417, 0.9375, 0.5833, 0.9375, 0.5833, 0.875, 0.5417, 0.9375, 0.5417, 1.0, 0.5833, 1.0, 0.5833, 0.9375, 0.5833, 0.9375, 0.5833, 1.0, 0.625, 1.0, 0.625, 0.9375, 0.5833, 0.875, 0.5833, 0.9375, 0.625, 0.9375, 0.625, 0.875, 0.4583, 0.125, 0.4583, 0.1875, 0.5, 0.1875, 0.5, 0.125, 0.4583, 0.1875, 0.4583, 0.25, 0.5, 0.25, 0.5, 0.1875, 0.5, 0.1875, 0.5, 0.25, 0.5417, 0.25, 0.5417, 0.1875, 0.5, 0.125, 0.5, 0.1875, 0.5417, 0.1875, 0.5417, 0.125, 0.125, 0.5, 0.125, 0.5625, 0.1875, 0.5625, 0.1875, 0.5, 0.125, 0.5625, 0.125, 0.625, 0.1875, 0.625, 0.1875, 0.5625, 0.1875, 0.5625, 0.1875, 0.625, 0.25, 0.625, 0.25, 0.5625, 0.1875, 0.5, 0.1875, 0.5625, 0.25, 0.5625, 0.25, 0.5, 0.4583, 0.375, 0.4583, 0.4375, 0.5, 0.4375, 0.5, 0.375, 0.4583, 0.4375, 0.4583, 0.5, 0.5, 0.5, 0.5, 0.4375, 0.5, 0.4375, 0.5, 0.5, 0.5417, 0.5, 0.5417, 0.4375, 0.5, 0.375, 0.5, 0.4375, 0.5417, 0.4375, 0.5417, 0.375, 0.3681, 0.625, 0.3686, 0.6875, 0.4159, 0.6875, 0.4158, 0.625, 0.3686, 0.6875, 0.375, 0.75, 0.4165, 0.75, 0.4159, 0.6875, 0.4159, 0.6875, 0.4165, 0.75, 0.4583, 0.75, 0.4583, 0.6875, 0.4158, 0.625, 0.4159, 0.6875, 0.4583, 0.6875, 0.4583, 0.625, 0.75, 0.5, 0.75, 0.5625, 0.8125, 0.5625, 0.8125, 0.5, 0.75, 0.5625, 0.75, 0.625, 0.8125, 0.625, 0.8125, 0.5625, 0.8125, 0.5625, 0.8125, 0.625, 0.875, 0.625, 0.875, 0.5625, 0.8125, 0.5, 0.8125, 0.5625, 0.875, 0.5625, 0.875, 0.5])
me_cube_001.update()
arm_skeleton = bpy.data.armatures.new('skeleton')  # bones are not reproduced

# ---- objects
ob_camera = bpy.data.objects.new('Camera', cam_camera)
ob_cube = bpy.data.objects.new('Cube', me_cube_001)
ob_armature = bpy.data.objects.new('Armature', arm_skeleton)
ob_empty = bpy.data.objects.new('Empty', None)

# ---- transforms, parenting, visibility, modifiers, constraints
ob_camera.location = (7.359, -6.926, 4.958)
ob_camera.rotation_euler = (1.109, 0.0, 0.8149)
ob_camera.lock_rotations_4d = False
ob_camera.empty_display_type = 'ARROWS'
ob_camera.color = (0.0, 0.0, 0.0, 0.0)
ob_camera.display_type = 'WIRE'
ob_camera.lineart.crease_threshold = 0.0
ob_cube.parent = ob_armature
ob_cube.matrix_parent_inverse = Matrix(((1.0, -0.0, 0.0, -1.661e-10), (-0.0, 1.0, -0.0, 0.0), (0.0, -0.0, 1.0, -0.5632), (-0.0, 0.0, -0.0, 1.0)))
ob_cube.location = (1.661e-10, 0.0, 0.5632)
_vg = ob_cube.vertex_groups.new(name='torso')
_vg.add([22, 23, 24, 25, 26, 27, 28, 29, 30, 31, 32, 33, 34, 35, 36, 37, 38, 39, 40, 41, 42, 43, 124, 125, 126, 127, 128, 129, 130, 131, 132, 133, 134, 135, 241, 242, 243, 244, 245, 246, 247, 248, 249, 250, 251, 252, 253, 254, 255, 256, 257, 258, 259, 260, 261, 262, 263, 264, 265, 266, 267, 268, 269, 270, 271, 272, 273, 274, 275, 276, 277, 433, 434, 435, 436, 437, 438, 439, 440, 441, 442, 443, 444, 445, 446, 447, 448, 449, 450, 451, 452, 453, 454, 455, 456, 457, 458, 459, 604, 605, 606, 607, 608, 609, 610, 611, 612, 613, 614, 615, 616, 617, 618, 619, 700, 701, 702, 703, 704, 705, 706, 707, 708, 709, 710, 711, 712, 713, 714, 715], 1.0, 'REPLACE')
_vg = ob_cube.vertex_groups.new(name='head')
_vg.add([0, 1, 2, 3, 4, 5, 6, 7, 8, 9, 10, 11, 12, 13, 14, 15, 16, 17, 18, 19, 20, 21, 112, 113, 114, 115, 116, 117, 118, 119, 120, 121, 122, 123, 204, 205, 206, 207, 208, 209, 210, 211, 212, 213, 214, 215, 216, 217, 218, 219, 220, 221, 222, 223, 224, 225, 226, 227, 228, 229, 230, 231, 232, 233, 234, 235, 236, 237, 238, 239, 240, 406, 407, 408, 409, 410, 411, 412, 413, 414, 415, 416, 417, 418, 419, 420, 421, 422, 423, 424, 425, 426, 427, 428, 429, 430, 431, 432, 588, 589, 590, 591, 592, 593, 594, 595, 596, 597, 598, 599, 600, 601, 602, 603, 684, 685, 686, 687, 688, 689, 690, 691, 692, 693, 694, 695, 696, 697, 698, 699], 1.0, 'REPLACE')
_vg = ob_cube.vertex_groups.new(name='right_arm')
_vg.add([44, 45, 46, 47, 48, 49, 50, 51, 52, 53, 54, 55, 56, 57, 58, 59, 60, 61, 62, 63, 64, 65, 66, 67, 68, 69, 70, 71, 72, 73, 74, 75, 76, 77, 278, 279, 280, 281, 282, 283, 284, 285, 286, 287, 288, 289, 290, 291, 292, 293, 294, 295, 296, 297, 298, 299, 300, 301, 302, 303, 304, 305, 306, 307, 308, 309, 310, 311, 312, 313, 314, 315, 316, 317, 318, 319, 320, 321, 322, 323, 324, 325, 326, 327, 328, 329, 330, 331, 332, 333, 334, 335, 336, 337, 338, 339, 340, 341, 620, 621, 622, 623, 624, 625, 626, 627, 628, 629, 630, 631, 632, 633, 634, 635, 636, 637, 638, 639, 640, 641, 642, 643, 644, 645, 646, 647, 648, 649, 650, 651], 1.0, 'REPLACE')
_vg = ob_cube.vertex_groups.new(name='left_arm')
_vg.add([136, 137, 138, 139, 140, 141, 142, 143, 144, 145, 146, 147, 148, 149, 150, 151, 152, 153, 154, 155, 156, 157, 158, 159, 160, 161, 162, 163, 164, 165, 166, 167, 168, 169, 460, 461, 462, 463, 464, 465, 466, 467, 468, 469, 470, 471, 472, 473, 474, 475, 476, 477, 478, 479, 480, 481, 482, 483, 484, 485, 486, 487, 488, 489, 490, 491, 492, 493, 494, 495, 496, 497, 498, 499, 500, 501, 502, 503, 504, 505, 506, 507, 508, 509, 510, 511, 512, 513, 514, 515, 516, 517, 518, 519, 520, 521, 522, 523, 716, 717, 718, 719, 720, 721, 722, 723, 724, 725, 726, 727, 728, 729, 730, 731, 732, 733, 734, 735, 736, 737, 738, 739, 740, 741, 742, 743, 744, 745, 746, 747], 1.0, 'REPLACE')
_vg = ob_cube.vertex_groups.new(name='ctrl_legs')
_vg = ob_cube.vertex_groups.new(name='right_leg')
_vg.add([78, 79, 80, 81, 82, 83, 84, 85, 86, 87, 88, 89, 90, 91, 92, 93, 94, 95, 96, 97, 98, 99, 100, 101, 102, 103, 104, 105, 106, 107, 108, 109, 110, 111, 342, 343, 344, 345, 346, 347, 348, 349, 350, 351, 352, 353, 354, 355, 356, 357, 358, 359, 360, 361, 362, 363, 364, 365, 366, 367, 368, 369, 370, 371, 372, 373, 374, 375, 376, 377, 378, 379, 380, 381, 382, 383, 384, 385, 386, 387, 388, 389, 390, 391, 392, 393, 394, 395, 396, 397, 398, 399, 400, 401, 402, 403, 404, 405, 652, 653, 654, 655, 656, 657, 658, 659, 660, 661, 662, 663, 664, 665, 666, 667, 668, 669, 670, 671, 672, 673, 674, 675, 676, 677, 678, 679, 680, 681, 682, 683], 1.0, 'REPLACE')
_vg = ob_cube.vertex_groups.new(name='left_leg')
_vg.add([170, 171, 172, 173, 174, 175, 176, 177, 178, 179, 180, 181, 182, 183, 184, 185, 186, 187, 188, 189, 190, 191, 192, 193, 194, 195, 196, 197, 198, 199, 200, 201, 202, 203, 524, 525, 526, 527, 528, 529, 530, 531, 532, 533, 534, 535, 536, 537, 538, 539, 540, 541, 542, 543, 544, 545, 546, 547, 548, 549, 550, 551, 552, 553, 554, 555, 556, 557, 558, 559, 560, 561, 562, 563, 564, 565, 566, 567, 568, 569, 570, 571, 572, 573, 574, 575, 576, 577, 578, 579, 580, 581, 582, 583, 584, 585, 586, 587, 748, 749, 750, 751, 752, 753, 754, 755, 756, 757, 758, 759, 760, 761, 762, 763, 764, 765, 766, 767, 768, 769, 770, 771, 772, 773, 774, 775, 776, 777, 778, 779], 1.0, 'REPLACE')
_vg = ob_cube.vertex_groups.new(name='ctrl_right_arm')
_vg = ob_cube.vertex_groups.new(name='ctrl_left_arm')
_vg = ob_cube.vertex_groups.new(name='ctrl_right_foot')
for _i, _w in zip([78, 83, 85, 87, 89, 91, 93, 95, 96, 98, 105, 107, 109, 111, 170, 175, 177, 179, 181, 183, 185, 187, 188, 190, 197, 199, 201, 203, 344, 345, 349, 350, 353, 355, 356, 357, 358, 361, 362, 363, 367, 372, 373, 374, 375, 376, 377, 378, 379, 384, 385, 387, 392, 396, 397, 398, 402, 403, 405, 526, 527, 531, 532, 535, 537, 538, 539, 540, 543, 544, 545, 549, 554, 555, 556, 557, 558, 559, 560, 561, 566, 567, 569, 574, 578, 579, 580, 584, 585, 587, 653, 654, 655, 656, 657, 658, 659, 662, 665, 667, 669, 670, 672, 675, 676, 680, 681, 682, 749, 750, 751, 752, 753, 754, 755, 758, 761, 763, 765, 766, 768, 771, 772, 776, 777, 778], [0.9969, 0.06046, 0.8725, 0.1697, 0.0285, 0.0369, 0.5016, 0.5093, 0.06067, 0.06198, 0.7163, 0.7289, 0.1901, 0.1869, 0.9969, 0.06046, 0.8725, 0.1697, 0.0285, 0.0369, 0.5016, 0.5093, 0.06067, 0.06198, 0.7163, 0.7289, 0.1901, 0.1869, 0.5833, 0.08485, 0.1799, 0.06122, 0.4665, 0.2692, 0.7531, 0.01425, 0.7492, 0.04524, 0.01845, 0.01425, 0.6128, 0.9347, 0.8007, 0.01845, 0.06056, 0.3443, 0.04879, 0.6152, 0.03033, 0.09346, 0.03099, 0.03023, 0.2689, 0.3948, 0.09506, 0.1783, 0.7944, 0.3497, 0.3891, 0.5833, 0.08485, 0.1799, 0.06122, 0.4665, 0.2692, 0.7531, 0.01425, 0.7492, 0.04524, 0.01845, 0.01425, 0.6128, 0.9347, 0.8007, 0.01845, 0.06056, 0.3443, 0.04879, 0.6152, 0.03033, 0.09346, 0.03099, 0.03023, 0.2689, 0.3948, 0.09506, 0.1783, 0.7944, 0.3497, 0.3891, 0.03028, 0.182, 0.4278, 0.332, 0.03061, 0.7738, 0.1814, 0.08995, 0.775, 0.08916, 0.4638, 0.02439, 0.007126, 0.329, 0.009226, 0.4665, 0.02262, 0.4306, 0.03028, 0.182, 0.4278, 0.332, 0.03061, 0.7738, 0.1814, 0.08995, 0.775, 0.08916, 0.4638, 0.02439, 0.007126, 0.329, 0.009226, 0.4665, 0.02262, 0.4306]): _vg.add([_i], _w, 'REPLACE')
_vg = ob_cube.vertex_groups.new(name='ctrl_left_foot')
_m = ob_cube.modifiers.new('Armature', 'ARMATURE')
_m.object = ob_armature
ob_armature.location = (0.0, 0.0, 0.0)
ob_armature.show_in_front = True
ob_empty.location = (0.0, 0.0, 0.0)
ob_empty.empty_display_type = 'SPHERE'
ob_empty.empty_display_size = 0.59

# ---- collection membership
col_collection.objects.link(ob_camera)
col_collection.objects.link(ob_cube)
col_collection.objects.link(ob_armature)
col_hidden.objects.link(ob_empty)

# ---- scene / render settings (as saved in the file)
scene.camera = ob_camera
scene.frame_start = 1; scene.frame_end = 15; scene.frame_set(1)
scene.render.engine = 'BLENDER_EEVEE_NEXT'
scene.cycles.sampling_pattern = 'TABULATED_SOBOL'
scene.view_settings.view_transform = 'Filmic'
bpy.context.view_layer.update()

# ---- added for rendering (the .blend has no usable light): sun
light_auto_sun = bpy.data.lights.new('AutoSun', 'SUN')
light_auto_sun.energy = 3.0
light_auto_sun.angle = 0.0523599
ob_auto_sun = bpy.data.objects.new('AutoSun', light_auto_sun)
scene.collection.objects.link(ob_auto_sun)
ob_auto_sun.rotation_euler = (0.872665, 0.174533, 0.523599)
bpy.context.view_layer.update()
